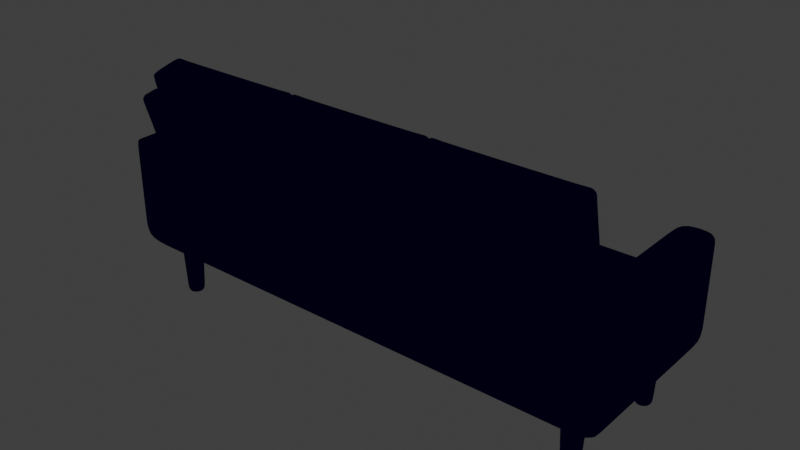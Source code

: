 # Source: prop_chouch1.blend  (saved by Blender 4.2.66; exported with 4.5.12 LTS)
import bpy
from mathutils import Matrix  # noqa: F401  (used for matrix-valued properties, if any)

bpy.ops.wm.read_factory_settings(use_empty=True)
scene = bpy.context.scene
scene.name = 'Scene'

# ---- collections
col_collection = bpy.data.collections.new('Collection'); scene.collection.children.link(col_collection)

# ---- materials (node trees are filled in below, after node groups)
mat_chair_body = bpy.data.materials.new('Chair Body')
mat_border = bpy.data.materials.new('Border')
mat_border.use_backface_culling = True

# ---- material node trees
mat_chair_body.use_nodes = True; mat_chair_body.node_tree.nodes.clear()
_N = mat_chair_body.node_tree.nodes; _L = mat_chair_body.node_tree.links
n0 = _N.new('ShaderNodeBsdfPrincipled'); n0.name = 'Principled BSDF'; n0.location = (10, 300)
n1 = _N.new('ShaderNodeOutputMaterial'); n1.name = 'Material Output'; n1.location = (689, 304)
n2 = _N.new('ShaderNodeShaderToRGB'); n2.name = 'Shader to RGB'; n2.location = (280, 336)
n3 = _N.new('ShaderNodeValToRGB'); n3.name = 'Color Ramp'; n3.location = (430, 389)
n3.color_ramp.interpolation = 'CONSTANT'
while len(n3.color_ramp.elements) > 1: n3.color_ramp.elements.remove(n3.color_ramp.elements[-1])
n3.color_ramp.elements[0].position = 0.0; n3.color_ramp.elements[0].color = (0.0, 0.0, 0.01161, 1.0)
_e = n3.color_ramp.elements.new(0.1534); _e.color = (0.02029, 0.02122, 0.06125, 1.0)
_e = n3.color_ramp.elements.new(0.3614); _e.color = (0.04666, 0.04817, 0.0999, 1.0)
_e = n3.color_ramp.elements.new(0.8955); _e.color = (0.6038, 0.6038, 0.807, 1.0)
_L.new(n0.outputs[0], n2.inputs[0])
_L.new(n2.outputs[0], n3.inputs[0])
_L.new(n3.outputs[0], n1.inputs[0])
n1.is_active_output = True
mat_border.use_nodes = True; mat_border.node_tree.nodes.clear()
_N = mat_border.node_tree.nodes; _L = mat_border.node_tree.links
n0 = _N.new('ShaderNodeOutputMaterial'); n0.name = 'Material Output'; n0.location = (300, 300)
n1 = _N.new('ShaderNodeEmission'); n1.name = 'Emission'; n1.location = (57, 302)
n1.inputs[0].default_value = (0.0, 0.0, 0.005133, 1.0)
_L.new(n1.outputs[0], n0.inputs[0])
n0.is_active_output = True

# ---- world
world_world = bpy.data.worlds.new('World'); scene.world = world_world
world_world.use_nodes = True; world_world.node_tree.nodes.clear()
_N = world_world.node_tree.nodes; _L = world_world.node_tree.links
n0 = _N.new('ShaderNodeOutputWorld'); n0.name = 'World Output'; n0.location = (300, 300)
n1 = _N.new('ShaderNodeBackground'); n1.name = 'Background'; n1.location = (10, 300)
n1.inputs[0].default_value = (0.05088, 0.05088, 0.05088, 1.0)
_L.new(n1.outputs[0], n0.inputs[0])
n0.is_active_output = True
world_world.color = (0.05088, 0.05088, 0.05088)
world_world.sun_shadow_jitter_overblur = 0.0

# ---- meshes
me_cube_001 = bpy.data.meshes.new('Cube.001')
me_cube_001.from_pydata([(-3.0, -1.0, -1.0), (-3.0, -1.0, 1.0), (-3.0, 1.0, -1.0), (-3.0, 1.0, 1.0), (-1.0, -1.0, -1.0), (-1.0, -1.0, 1.0), (-1.0, 1.0, -1.0), (-1.0, 1.0, 1.0), (-1.083, 1.0, -1.0), (-2.917, 1.0, -1.0), (-2.917, 1.0, 1.0), (-1.083, 1.0, 1.0), (-2.917, -1.0, -1.0), (-1.083, -1.0, -1.0), (-1.083, -1.0, 1.0), (-2.917, -1.0, 1.0), (-3.0, 0.868, -1.0), (-3.0, -0.868, -1.0), (-3.0, -0.868, 1.0), (-3.0, 0.868, 1.0), (-1.0, -0.868, -1.0), (-1.0, 0.868, -1.0), (-1.0, 0.868, 1.0), (-1.0, -0.868, 1.0), (-1.083, 0.868, 1.0), (-1.083, -0.868, 1.0), (-2.917, 0.868, 1.0), (-2.917, -0.868, 1.0), (-2.917, 0.868, -1.0), (-2.917, -0.868, -1.0), (-1.083, 0.868, -1.0), (-1.083, -0.868, -1.0), (-3.0, -1.0, 0.0), (-3.0, 1.0, 0.0), (-1.0, 1.0, 0.0), (-1.0, -1.0, 0.0), (-1.083, -1.0, 0.0), (-2.917, -1.0, 0.0), (-2.917, 1.0, 0.0), (-1.083, 1.0, 0.0), (-1.0, 0.868, 0.0), (-1.0, -0.868, 0.0), (-3.0, -0.868, 0.0), (-3.0, 0.868, 0.0), (-1.0, -1.0, -1.0), (-1.0, -1.0, 1.0), (-1.0, 1.0, -1.0), (-1.0, 1.0, 1.0), (1.0, -1.0, -1.0), (1.0, -1.0, 1.0), (1.0, 1.0, -1.0), (1.0, 1.0, 1.0), (0.9175, 1.0, -1.0), (-0.9175, 1.0, -1.0), (-0.9175, 1.0, 1.0), (0.9175, 1.0, 1.0), (-0.9175, -1.0, -1.0), (0.9175, -1.0, -1.0), (0.9175, -1.0, 1.0), (-0.9175, -1.0, 1.0), (-1.0, 0.868, -1.0), (-1.0, -0.868, -1.0), (-1.0, -0.868, 1.0), (-1.0, 0.868, 1.0), (1.0, -0.868, -1.0), (1.0, 0.868, -1.0), (1.0, 0.868, 1.0), (1.0, -0.868, 1.0), (0.9175, 0.868, 1.0), (0.9175, -0.868, 1.0), (-0.9175, 0.868, 1.0), (-0.9175, -0.868, 1.0), (-0.9175, 0.868, -1.0), (-0.9175, -0.868, -1.0), (0.9175, 0.868, -1.0), (0.9175, -0.868, -1.0), (-1.0, -1.0, 0.0), (-1.0, 1.0, 0.0), (1.0, 1.0, 0.0), (1.0, -1.0, 0.0), (0.9175, -1.0, 0.0), (-0.9175, -1.0, 0.0), (-0.9175, 1.0, 0.0), (0.9175, 1.0, 0.0), (1.0, 0.868, 0.0), (1.0, -0.868, 0.0), (-1.0, -0.868, 0.0), (-1.0, 0.868, 0.0), (1.0, -1.0, -1.0), (1.0, -1.0, 1.0), (1.0, 1.0, -1.0), (1.0, 1.0, 1.0), (3.0, -1.0, -1.0), (3.0, -1.0, 1.0), (3.0, 1.0, -1.0), (3.0, 1.0, 1.0), (2.917, 1.0, -1.0), (1.083, 1.0, -1.0), (1.083, 1.0, 1.0), (2.917, 1.0, 1.0), (1.083, -1.0, -1.0), (2.917, -1.0, -1.0), (2.917, -1.0, 1.0), (1.083, -1.0, 1.0), (1.0, 0.868, -1.0), (1.0, -0.868, -1.0), (1.0, -0.868, 1.0), (1.0, 0.868, 1.0), (3.0, -0.868, -1.0), (3.0, 0.868, -1.0), (3.0, 0.868, 1.0), (3.0, -0.868, 1.0), (2.917, 0.868, 1.0), (2.917, -0.868, 1.0), (1.083, 0.868, 1.0), (1.083, -0.868, 1.0), (1.083, 0.868, -1.0), (1.083, -0.868, -1.0), (2.917, 0.868, -1.0), (2.917, -0.868, -1.0), (1.0, -1.0, 0.0), (1.0, 1.0, 0.0), (3.0, 1.0, 0.0), (3.0, -1.0, 0.0), (2.917, -1.0, 0.0), (1.083, -1.0, 0.0), (1.083, 1.0, 0.0), (2.917, 1.0, 0.0), (3.0, 0.868, 0.0), (3.0, -0.868, 0.0), (1.0, -0.868, 0.0), (1.0, 0.868, 0.0)], [], [(43, 19, 3, 33), (39, 11, 7, 34), (41, 23, 5, 35), (37, 15, 1, 32), (31, 20, 4, 13), (27, 18, 1, 15), (23, 25, 14, 5), (25, 27, 15, 14), (17, 29, 12, 0), (29, 31, 13, 12), (35, 5, 14, 36), (36, 14, 15, 37), (33, 3, 10, 38), (38, 10, 11, 39), (9, 8, 30, 28), (28, 30, 31, 29), (2, 9, 28, 16), (16, 28, 29, 17), (11, 10, 26, 24), (24, 26, 27, 25), (7, 11, 24, 22), (22, 24, 25, 23), (10, 3, 19, 26), (26, 19, 18, 27), (8, 6, 21, 30), (30, 21, 20, 31), (34, 7, 22, 40), (40, 22, 23, 41), (32, 1, 18, 42), (42, 18, 19, 43), (17, 42, 43, 16), (0, 32, 42, 17), (21, 40, 41, 20), (6, 34, 40, 21), (9, 38, 39, 8), (2, 33, 38, 9), (13, 36, 37, 12), (4, 35, 36, 13), (12, 37, 32, 0), (20, 41, 35, 4), (8, 39, 34, 6), (16, 43, 33, 2), (87, 63, 47, 77), (83, 55, 51, 78), (85, 67, 49, 79), (81, 59, 45, 76), (75, 64, 48, 57), (71, 62, 45, 59), (67, 69, 58, 49), (69, 71, 59, 58), (61, 73, 56, 44), (73, 75, 57, 56), (79, 49, 58, 80), (80, 58, 59, 81), (77, 47, 54, 82), (82, 54, 55, 83), (53, 52, 74, 72), (72, 74, 75, 73), (46, 53, 72, 60), (60, 72, 73, 61), (55, 54, 70, 68), (68, 70, 71, 69), (51, 55, 68, 66), (66, 68, 69, 67), (54, 47, 63, 70), (70, 63, 62, 71), (52, 50, 65, 74), (74, 65, 64, 75), (78, 51, 66, 84), (84, 66, 67, 85), (76, 45, 62, 86), (86, 62, 63, 87), (61, 86, 87, 60), (44, 76, 86, 61), (65, 84, 85, 64), (50, 78, 84, 65), (53, 82, 83, 52), (46, 77, 82, 53), (57, 80, 81, 56), (48, 79, 80, 57), (56, 81, 76, 44), (64, 85, 79, 48), (52, 83, 78, 50), (60, 87, 77, 46), (131, 107, 91, 121), (127, 99, 95, 122), (129, 111, 93, 123), (125, 103, 89, 120), (119, 108, 92, 101), (115, 106, 89, 103), (111, 113, 102, 93), (113, 115, 103, 102), (105, 117, 100, 88), (117, 119, 101, 100), (123, 93, 102, 124), (124, 102, 103, 125), (121, 91, 98, 126), (126, 98, 99, 127), (97, 96, 118, 116), (116, 118, 119, 117), (90, 97, 116, 104), (104, 116, 117, 105), (99, 98, 114, 112), (112, 114, 115, 113), (95, 99, 112, 110), (110, 112, 113, 111), (98, 91, 107, 114), (114, 107, 106, 115), (96, 94, 109, 118), (118, 109, 108, 119), (122, 95, 110, 128), (128, 110, 111, 129), (120, 89, 106, 130), (130, 106, 107, 131), (105, 130, 131, 104), (88, 120, 130, 105), (109, 128, 129, 108), (94, 122, 128, 109), (97, 126, 127, 96), (90, 121, 126, 97), (101, 124, 125, 100), (92, 123, 124, 101), (100, 125, 120, 88), (108, 129, 123, 92), (96, 127, 122, 94), (104, 131, 121, 90)])
me_cube_001.polygons.foreach_set('use_smooth', [True] * 126)
_uv = me_cube_001.uv_layers.new(name='UVMap')
_uv.uv.foreach_set('vector', [0.5, 0.2335, 0.625, 0.2335, 0.625, 0.25, 0.5, 0.25, 0.5, 0.4897, 0.625, 0.4897, 0.625, 0.5, 0.5, 0.5, 0.5, 0.7335, 0.625, 0.7335, 0.625, 0.75, 0.5, 0.75, 0.5, 0.9897, 0.625, 0.9897, 0.625, 1.0, 0.5, 1.0, 0.3647, 0.7335, 0.375, 0.7335, 0.375, 0.75, 0.3647, 0.75, 0.8647, 0.7335, 0.875, 0.7335, 0.875, 0.75, 0.8647, 0.75, 0.625, 0.7335, 0.6353, 0.7335, 0.6353, 0.75, 0.625, 0.75, 0.6353, 0.7335, 0.8647, 0.7335, 0.8647, 0.75, 0.6353, 0.75, 0.125, 0.7335, 0.1353, 0.7335, 0.1353, 0.75, 0.125, 0.75, 0.1353, 0.7335, 0.3647, 0.7335, 0.3647, 0.75, 0.1353, 0.75, 0.5, 0.75, 0.625, 0.75, 0.625, 0.7603, 0.5, 0.7603, 0.5, 0.7603, 0.625, 0.7603, 0.625, 0.9897, 0.5, 0.9897, 0.5, 0.25, 0.625, 0.25, 0.625, 0.2603, 0.5, 0.2603, 0.5, 0.2603, 0.625, 0.2603, 0.625, 0.4897, 0.5, 0.4897, 0.1353, 0.5, 0.3647, 0.5, 0.3647, 0.5165, 0.1353, 0.5165, 0.1353, 0.5165, 0.3647, 0.5165, 0.3647, 0.7335, 0.1353, 0.7335, 0.125, 0.5, 0.1353, 0.5, 0.1353, 0.5165, 0.125, 0.5165, 0.125, 0.5165, 0.1353, 0.5165, 0.1353, 0.7335, 0.125, 0.7335, 0.6353, 0.5, 0.8647, 0.5, 0.8647, 0.5165, 0.6353, 0.5165, 0.6353, 0.5165, 0.8647, 0.5165, 0.8647, 0.7335, 0.6353, 0.7335, 0.625, 0.5, 0.6353, 0.5, 0.6353, 0.5165, 0.625, 0.5165, 0.625, 0.5165, 0.6353, 0.5165, 0.6353, 0.7335, 0.625, 0.7335, 0.8647, 0.5, 0.875, 0.5, 0.875, 0.5165, 0.8647, 0.5165, 0.8647, 0.5165, 0.875, 0.5165, 0.875, 0.7335, 0.8647, 0.7335, 0.3647, 0.5, 0.375, 0.5, 0.375, 0.5165, 0.3647, 0.5165, 0.3647, 0.5165, 0.375, 0.5165, 0.375, 0.7335, 0.3647, 0.7335, 0.5, 0.5, 0.625, 0.5, 0.625, 0.5165, 0.5, 0.5165, 0.5, 0.5165, 0.625, 0.5165, 0.625, 0.7335, 0.5, 0.7335, 0.5, 0.0, 0.625, 0.0, 0.625, 0.0165, 0.5, 0.0165, 0.5, 0.0165, 0.625, 0.0165, 0.625, 0.2335, 0.5, 0.2335, 0.375, 0.0165, 0.5, 0.0165, 0.5, 0.2335, 0.375, 0.2335, 0.375, 0.0, 0.5, 0.0, 0.5, 0.0165, 0.375, 0.0165, 0.375, 0.5165, 0.5, 0.5165, 0.5, 0.7335, 0.375, 0.7335, 0.375, 0.5, 0.5, 0.5, 0.5, 0.5165, 0.375, 0.5165, 0.375, 0.2603, 0.5, 0.2603, 0.5, 0.4897, 0.375, 0.4897, 0.375, 0.25, 0.5, 0.25, 0.5, 0.2603, 0.375, 0.2603, 0.375, 0.7603, 0.5, 0.7603, 0.5, 0.9897, 0.375, 0.9897, 0.375, 0.75, 0.5, 0.75, 0.5, 0.7603, 0.375, 0.7603, 0.375, 0.9897, 0.5, 0.9897, 0.5, 1.0, 0.375, 1.0, 0.375, 0.7335, 0.5, 0.7335, 0.5, 0.75, 0.375, 0.75, 0.375, 0.4897, 0.5, 0.4897, 0.5, 0.5, 0.375, 0.5, 0.375, 0.2335, 0.5, 0.2335, 0.5, 0.25, 0.375, 0.25, 0.5, 0.2335, 0.625, 0.2335, 0.625, 0.25, 0.5, 0.25, 0.5, 0.4897, 0.625, 0.4897, 0.625, 0.5, 0.5, 0.5, 0.5, 0.7335, 0.625, 0.7335, 0.625, 0.75, 0.5, 0.75, 0.5, 0.9897, 0.625, 0.9897, 0.625, 1.0, 0.5, 1.0, 0.3647, 0.7335, 0.375, 0.7335, 0.375, 0.75, 0.3647, 0.75, 0.8647, 0.7335, 0.875, 0.7335, 0.875, 0.75, 0.8647, 0.75, 0.625, 0.7335, 0.6353, 0.7335, 0.6353, 0.75, 0.625, 0.75, 0.6353, 0.7335, 0.8647, 0.7335, 0.8647, 0.75, 0.6353, 0.75, 0.125, 0.7335, 0.1353, 0.7335, 0.1353, 0.75, 0.125, 0.75, 0.1353, 0.7335, 0.3647, 0.7335, 0.3647, 0.75, 0.1353, 0.75, 0.5, 0.75, 0.625, 0.75, 0.625, 0.7603, 0.5, 0.7603, 0.5, 0.7603, 0.625, 0.7603, 0.625, 0.9897, 0.5, 0.9897, 0.5, 0.25, 0.625, 0.25, 0.625, 0.2603, 0.5, 0.2603, 0.5, 0.2603, 0.625, 0.2603, 0.625, 0.4897, 0.5, 0.4897, 0.1353, 0.5, 0.3647, 0.5, 0.3647, 0.5165, 0.1353, 0.5165, 0.1353, 0.5165, 0.3647, 0.5165, 0.3647, 0.7335, 0.1353, 0.7335, 0.125, 0.5, 0.1353, 0.5, 0.1353, 0.5165, 0.125, 0.5165, 0.125, 0.5165, 0.1353, 0.5165, 0.1353, 0.7335, 0.125, 0.7335, 0.6353, 0.5, 0.8647, 0.5, 0.8647, 0.5165, 0.6353, 0.5165, 0.6353, 0.5165, 0.8647, 0.5165, 0.8647, 0.7335, 0.6353, 0.7335, 0.625, 0.5, 0.6353, 0.5, 0.6353, 0.5165, 0.625, 0.5165, 0.625, 0.5165, 0.6353, 0.5165, 0.6353, 0.7335, 0.625, 0.7335, 0.8647, 0.5, 0.875, 0.5, 0.875, 0.5165, 0.8647, 0.5165, 0.8647, 0.5165, 0.875, 0.5165, 0.875, 0.7335, 0.8647, 0.7335, 0.3647, 0.5, 0.375, 0.5, 0.375, 0.5165, 0.3647, 0.5165, 0.3647, 0.5165, 0.375, 0.5165, 0.375, 0.7335, 0.3647, 0.7335, 0.5, 0.5, 0.625, 0.5, 0.625, 0.5165, 0.5, 0.5165, 0.5, 0.5165, 0.625, 0.5165, 0.625, 0.7335, 0.5, 0.7335, 0.5, 0.0, 0.625, 0.0, 0.625, 0.0165, 0.5, 0.0165, 0.5, 0.0165, 0.625, 0.0165, 0.625, 0.2335, 0.5, 0.2335, 0.375, 0.0165, 0.5, 0.0165, 0.5, 0.2335, 0.375, 0.2335, 0.375, 0.0, 0.5, 0.0, 0.5, 0.0165, 0.375, 0.0165, 0.375, 0.5165, 0.5, 0.5165, 0.5, 0.7335, 0.375, 0.7335, 0.375, 0.5, 0.5, 0.5, 0.5, 0.5165, 0.375, 0.5165, 0.375, 0.2603, 0.5, 0.2603, 0.5, 0.4897, 0.375, 0.4897, 0.375, 0.25, 0.5, 0.25, 0.5, 0.2603, 0.375, 0.2603, 0.375, 0.7603, 0.5, 0.7603, 0.5, 0.9897, 0.375, 0.9897, 0.375, 0.75, 0.5, 0.75, 0.5, 0.7603, 0.375, 0.7603, 0.375, 0.9897, 0.5, 0.9897, 0.5, 1.0, 0.375, 1.0, 0.375, 0.7335, 0.5, 0.7335, 0.5, 0.75, 0.375, 0.75, 0.375, 0.4897, 0.5, 0.4897, 0.5, 0.5, 0.375, 0.5, 0.375, 0.2335, 0.5, 0.2335, 0.5, 0.25, 0.375, 0.25, 0.5, 0.2335, 0.625, 0.2335, 0.625, 0.25, 0.5, 0.25, 0.5, 0.4897, 0.625, 0.4897, 0.625, 0.5, 0.5, 0.5, 0.5, 0.7335, 0.625, 0.7335, 0.625, 0.75, 0.5, 0.75, 0.5, 0.9897, 0.625, 0.9897, 0.625, 1.0, 0.5, 1.0, 0.3647, 0.7335, 0.375, 0.7335, 0.375, 0.75, 0.3647, 0.75, 0.8647, 0.7335, 0.875, 0.7335, 0.875, 0.75, 0.8647, 0.75, 0.625, 0.7335, 0.6353, 0.7335, 0.6353, 0.75, 0.625, 0.75, 0.6353, 0.7335, 0.8647, 0.7335, 0.8647, 0.75, 0.6353, 0.75, 0.125, 0.7335, 0.1353, 0.7335, 0.1353, 0.75, 0.125, 0.75, 0.1353, 0.7335, 0.3647, 0.7335, 0.3647, 0.75, 0.1353, 0.75, 0.5, 0.75, 0.625, 0.75, 0.625, 0.7603, 0.5, 0.7603, 0.5, 0.7603, 0.625, 0.7603, 0.625, 0.9897, 0.5, 0.9897, 0.5, 0.25, 0.625, 0.25, 0.625, 0.2603, 0.5, 0.2603, 0.5, 0.2603, 0.625, 0.2603, 0.625, 0.4897, 0.5, 0.4897, 0.1353, 0.5, 0.3647, 0.5, 0.3647, 0.5165, 0.1353, 0.5165, 0.1353, 0.5165, 0.3647, 0.5165, 0.3647, 0.7335, 0.1353, 0.7335, 0.125, 0.5, 0.1353, 0.5, 0.1353, 0.5165, 0.125, 0.5165, 0.125, 0.5165, 0.1353, 0.5165, 0.1353, 0.7335, 0.125, 0.7335, 0.6353, 0.5, 0.8647, 0.5, 0.8647, 0.5165, 0.6353, 0.5165, 0.6353, 0.5165, 0.8647, 0.5165, 0.8647, 0.7335, 0.6353, 0.7335, 0.625, 0.5, 0.6353, 0.5, 0.6353, 0.5165, 0.625, 0.5165, 0.625, 0.5165, 0.6353, 0.5165, 0.6353, 0.7335, 0.625, 0.7335, 0.8647, 0.5, 0.875, 0.5, 0.875, 0.5165, 0.8647, 0.5165, 0.8647, 0.5165, 0.875, 0.5165, 0.875, 0.7335, 0.8647, 0.7335, 0.3647, 0.5, 0.375, 0.5, 0.375, 0.5165, 0.3647, 0.5165, 0.3647, 0.5165, 0.375, 0.5165, 0.375, 0.7335, 0.3647, 0.7335, 0.5, 0.5, 0.625, 0.5, 0.625, 0.5165, 0.5, 0.5165, 0.5, 0.5165, 0.625, 0.5165, 0.625, 0.7335, 0.5, 0.7335, 0.5, 0.0, 0.625, 0.0, 0.625, 0.0165, 0.5, 0.0165, 0.5, 0.0165, 0.625, 0.0165, 0.625, 0.2335, 0.5, 0.2335, 0.375, 0.0165, 0.5, 0.0165, 0.5, 0.2335, 0.375, 0.2335, 0.375, 0.0, 0.5, 0.0, 0.5, 0.0165, 0.375, 0.0165, 0.375, 0.5165, 0.5, 0.5165, 0.5, 0.7335, 0.375, 0.7335, 0.375, 0.5, 0.5, 0.5, 0.5, 0.5165, 0.375, 0.5165, 0.375, 0.2603, 0.5, 0.2603, 0.5, 0.4897, 0.375, 0.4897, 0.375, 0.25, 0.5, 0.25, 0.5, 0.2603, 0.375, 0.2603, 0.375, 0.7603, 0.5, 0.7603, 0.5, 0.9897, 0.375, 0.9897, 0.375, 0.75, 0.5, 0.75, 0.5, 0.7603, 0.375, 0.7603, 0.375, 0.9897, 0.5, 0.9897, 0.5, 1.0, 0.375, 1.0, 0.375, 0.7335, 0.5, 0.7335, 0.5, 0.75, 0.375, 0.75, 0.375, 0.4897, 0.5, 0.4897, 0.5, 0.5, 0.375, 0.5, 0.375, 0.2335, 0.5, 0.2335, 0.5, 0.25, 0.375, 0.25])
me_cube_001.materials.append(mat_chair_body)
me_cube_001.materials.append(mat_border)
me_cube_001.update()
me_cube_003 = bpy.data.meshes.new('Cube.003')
me_cube_003.from_pydata([(-2.49, -0.5363, -4.953), (-2.49, -0.5363, -2.953), (-2.49, 1.464, -4.953), (-2.49, 1.464, -2.953), (-2.192, 1.464, -4.953), (-2.192, -0.5363, -2.953), (-2.192, 1.464, -2.953), (-2.192, -0.5363, -4.953), (-2.49, -0.3015, -4.953), (-2.49, -0.3015, -2.953), (-2.192, -0.3015, -4.953), (-2.192, -0.3015, -2.953), (-2.49, -0.3015, 2.762), (-2.49, 1.464, 2.762), (-2.192, -0.5363, 2.762), (-2.49, -0.5363, 2.762), (-2.192, 1.464, 2.762), (-2.192, -0.3015, 2.762), (-2.49, -0.2519, -2.953), (-2.49, -0.2519, -4.953), (-2.192, -0.2519, -4.953), (-2.192, -0.2519, -2.953), (-2.49, -0.2519, 2.762), (-2.192, -0.2519, 2.762), (-1.548, 1.464, -2.953), (-1.548, -0.5363, -4.953), (-1.548, 1.464, -4.953), (-1.548, -0.5363, -2.953), (-1.548, -0.3015, -2.953), (-1.548, -0.3015, -4.953), (-1.567, -0.5363, 2.762), (-1.548, -0.3015, 2.762), (-1.548, -0.2519, -4.953), (-1.548, -0.2519, -2.953), (-2.192, -0.3015, 2.448), (-2.49, -0.3015, 2.448), (-2.49, 1.464, 2.448), (-2.192, -0.5363, 2.448), (-2.49, -0.5363, 2.448), (-2.192, 1.464, 2.448), (-2.192, -0.2519, 2.448), (-2.49, -0.2519, 2.448), (-1.548, -0.3015, 2.448), (-1.567, -0.5363, 2.448), (-2.49, 1.284, -2.953), (-2.49, 1.284, 2.762), (-2.49, 1.284, -4.953), (-2.192, 1.284, -4.953), (-2.192, 1.284, -2.953), (-2.192, 1.284, 2.762), (-1.548, 1.284, -2.953), (-1.548, 1.284, -4.953), (-2.49, 1.284, 2.448), (-2.192, 1.284, 2.448), (-2.49, 1.464, -2.748), (-2.192, -0.5363, -2.748), (-2.49, -0.5363, -2.748), (-2.192, -0.3015, -2.748), (-2.49, -0.3015, -2.748), (-2.192, 1.464, -2.748), (-2.192, -0.2519, -2.748), (-2.49, -0.2519, -2.748), (-1.548, -0.3015, -2.748), (-1.548, -0.5363, -2.748), (-2.192, 1.284, -2.748), (-2.49, 1.284, -2.748), (-1.576, -0.7345, 7.049), (-2.217, -0.6778, 6.81), (-2.2, -0.4504, 7.162), (-1.56, -0.5071, 7.402), (-1.567, -0.706, 6.311), (-2.19, -0.4219, 6.424), (-1.548, -0.4786, 6.663), (-2.207, -0.6493, 6.071), (-2.49, -0.3637, -4.953), (-2.49, -0.4741, -4.953), (-2.192, -0.3637, -4.953), (-2.192, -0.4741, -4.953), (-2.49, -0.4741, -2.953), (-2.49, -0.3637, -2.953), (-2.192, -0.3637, 2.762), (-2.192, -0.4741, 2.762), (-2.49, -0.4741, 2.762), (-2.49, -0.3637, 2.762), (-1.548, -0.3637, -4.953), (-1.548, -0.4741, -4.953), (-2.49, -0.4741, 2.448), (-2.49, -0.3637, 2.448), (-2.49, -0.4741, -2.748), (-2.49, -0.3637, -2.748), (-2.204, -0.5107, 7.069), (-2.212, -0.6175, 6.903), (-1.564, -0.5674, 7.308), (-1.572, -0.6742, 7.143), (-2.202, -0.589, 6.165), (-2.195, -0.4822, 6.33), (-1.567, -0.5867, 3.22), (-1.548, -0.3593, 3.572), (-2.15, -0.3026, 3.332), (-2.167, -0.53, 2.98), (-2.155, -0.3629, 3.239), (-2.162, -0.4697, 3.073), (2.49, -0.5363, -4.953), (2.49, -0.5363, -2.953), (2.49, 1.464, -4.953), (2.49, 1.464, -2.953), (2.192, 1.464, -4.953), (2.192, -0.5363, -2.953), (2.192, 1.464, -2.953), (2.192, -0.5363, -4.953), (2.49, -0.3015, -4.953), (2.49, -0.3015, -2.953), (2.192, -0.3015, -4.953), (2.192, -0.3015, -2.953), (2.49, -0.3015, 2.762), (2.49, 1.464, 2.762), (2.192, -0.5363, 2.762), (2.49, -0.5363, 2.762), (2.192, 1.464, 2.762), (2.192, -0.3015, 2.762), (2.49, -0.2519, -2.953), (2.49, -0.2519, -4.953), (2.192, -0.2519, -4.953), (2.192, -0.2519, -2.953), (2.49, -0.2519, 2.762), (2.192, -0.2519, 2.762), (1.548, 1.464, -2.953), (1.548, -0.5363, -4.953), (1.548, 1.464, -4.953), (1.548, -0.5363, -2.953), (1.548, -0.3015, -2.953), (1.548, -0.3015, -4.953), (1.567, -0.5363, 2.762), (1.548, -0.3015, 2.762), (1.548, -0.2519, -4.953), (1.548, -0.2519, -2.953), (2.192, -0.3015, 2.448), (2.49, -0.3015, 2.448), (2.49, 1.464, 2.448), (2.192, -0.5363, 2.448), (2.49, -0.5363, 2.448), (2.192, 1.464, 2.448), (2.192, -0.2519, 2.448), (2.49, -0.2519, 2.448), (1.548, -0.3015, 2.448), (1.567, -0.5363, 2.448), (2.49, 1.284, -2.953), (2.49, 1.284, 2.762), (2.49, 1.284, -4.953), (2.192, 1.284, -4.953), (2.192, 1.284, -2.953), (2.192, 1.284, 2.762), (1.548, 1.284, -2.953), (1.548, 1.284, -4.953), (2.49, 1.284, 2.448), (2.192, 1.284, 2.448), (2.49, 1.464, -2.748), (2.192, -0.5363, -2.748), (2.49, -0.5363, -2.748), (2.192, -0.3015, -2.748), (2.49, -0.3015, -2.748), (2.192, 1.464, -2.748), (2.192, -0.2519, -2.748), (2.49, -0.2519, -2.748), (1.548, -0.3015, -2.748), (1.548, -0.5363, -2.748), (2.192, 1.284, -2.748), (2.49, 1.284, -2.748), (1.576, -0.7345, 7.049), (2.217, -0.6778, 6.81), (2.2, -0.4504, 7.162), (1.56, -0.5071, 7.402), (1.567, -0.706, 6.311), (2.19, -0.4219, 6.424), (1.548, -0.4786, 6.663), (2.207, -0.6493, 6.071), (2.49, -0.3637, -4.953), (2.49, -0.4741, -4.953), (2.192, -0.3637, -4.953), (2.192, -0.4741, -4.953), (2.49, -0.4741, -2.953), (2.49, -0.3637, -2.953), (2.192, -0.3637, 2.762), (2.192, -0.4741, 2.762), (2.49, -0.4741, 2.762), (2.49, -0.3637, 2.762), (1.548, -0.3637, -4.953), (1.548, -0.4741, -4.953), (2.49, -0.4741, 2.448), (2.49, -0.3637, 2.448), (2.49, -0.4741, -2.748), (2.49, -0.3637, -2.748), (2.204, -0.5107, 7.069), (2.212, -0.6175, 6.903), (1.564, -0.5674, 7.308), (1.572, -0.6742, 7.143), (2.202, -0.589, 6.165), (2.195, -0.4822, 6.33), (1.567, -0.5867, 3.22), (1.548, -0.3593, 3.572), (2.15, -0.3026, 3.332), (2.167, -0.53, 2.98), (2.155, -0.3629, 3.239), (2.162, -0.4697, 3.073)], [], [(46, 44, 3, 2), (7, 5, 1, 0), (2, 3, 6, 4), (75, 77, 7, 0), (41, 35, 12, 22), (25, 27, 5, 7), (33, 21, 11, 28), (19, 20, 10, 8), (42, 34, 17, 31), (74, 79, 9, 8), (81, 82, 15, 14), (23, 22, 12, 17), (38, 37, 14, 15), (53, 39, 16, 49), (39, 36, 13, 16), (86, 38, 15, 82), (34, 40, 23, 17), (49, 45, 22, 23), (46, 47, 20, 19), (50, 48, 21, 33), (52, 41, 22, 45), (8, 9, 18, 19), (47, 51, 32, 20), (20, 32, 29, 10), (4, 6, 24, 26), (77, 85, 25, 7), (37, 43, 30, 14), (55, 63, 43, 37), (65, 61, 41, 52), (57, 60, 40, 34), (88, 56, 38, 86), (59, 54, 36, 39), (64, 59, 39, 53), (56, 55, 37, 38), (62, 57, 34, 42), (61, 58, 35, 41), (60, 64, 53, 40), (54, 65, 52, 36), (4, 26, 51, 47), (36, 52, 45, 13), (24, 6, 48, 50), (2, 4, 47, 46), (16, 13, 45, 49), (40, 53, 49, 23), (19, 18, 44, 46), (3, 44, 65, 54), (21, 48, 64, 60), (18, 9, 58, 61), (28, 11, 57, 62), (1, 5, 55, 56), (48, 6, 59, 64), (6, 3, 54, 59), (78, 1, 56, 88), (11, 21, 60, 57), (44, 18, 61, 65), (5, 27, 63, 55), (93, 91, 67, 66), (72, 71, 68, 69), (94, 73, 67, 91), (73, 70, 66, 67), (99, 96, 70, 73), (101, 99, 73, 94), (97, 98, 71, 72), (98, 100, 95, 71), (100, 101, 94, 95), (71, 95, 90, 68), (95, 94, 91, 90), (69, 68, 90, 92), (92, 90, 91, 93), (9, 79, 89, 58), (79, 78, 88, 89), (58, 89, 87, 35), (89, 88, 86, 87), (10, 29, 84, 76), (76, 84, 85, 77), (35, 87, 83, 12), (87, 86, 82, 83), (17, 12, 83, 80), (80, 83, 82, 81), (0, 1, 78, 75), (75, 78, 79, 74), (8, 10, 76, 74), (74, 76, 77, 75), (80, 81, 101, 100), (17, 80, 100, 98), (31, 17, 98, 97), (81, 14, 99, 101), (14, 30, 96, 99), (148, 104, 105, 146), (109, 102, 103, 107), (104, 106, 108, 105), (177, 102, 109, 179), (143, 124, 114, 137), (127, 109, 107, 129), (135, 130, 113, 123), (121, 110, 112, 122), (144, 133, 119, 136), (176, 110, 111, 181), (183, 116, 117, 184), (125, 119, 114, 124), (140, 117, 116, 139), (155, 151, 118, 141), (141, 118, 115, 138), (188, 184, 117, 140), (136, 119, 125, 142), (151, 125, 124, 147), (148, 121, 122, 149), (152, 135, 123, 150), (154, 147, 124, 143), (110, 121, 120, 111), (149, 122, 134, 153), (122, 112, 131, 134), (106, 128, 126, 108), (179, 109, 127, 187), (139, 116, 132, 145), (157, 139, 145, 165), (167, 154, 143, 163), (159, 136, 142, 162), (190, 188, 140, 158), (161, 141, 138, 156), (166, 155, 141, 161), (158, 140, 139, 157), (164, 144, 136, 159), (163, 143, 137, 160), (162, 142, 155, 166), (156, 138, 154, 167), (106, 149, 153, 128), (138, 115, 147, 154), (126, 152, 150, 108), (104, 148, 149, 106), (118, 151, 147, 115), (142, 125, 151, 155), (121, 148, 146, 120), (105, 156, 167, 146), (123, 162, 166, 150), (120, 163, 160, 111), (130, 164, 159, 113), (103, 158, 157, 107), (150, 166, 161, 108), (108, 161, 156, 105), (180, 190, 158, 103), (113, 159, 162, 123), (146, 167, 163, 120), (107, 157, 165, 129), (195, 168, 169, 193), (174, 171, 170, 173), (196, 193, 169, 175), (175, 169, 168, 172), (201, 175, 172, 198), (203, 196, 175, 201), (199, 174, 173, 200), (200, 173, 197, 202), (202, 197, 196, 203), (173, 170, 192, 197), (197, 192, 193, 196), (171, 194, 192, 170), (194, 195, 193, 192), (111, 160, 191, 181), (181, 191, 190, 180), (160, 137, 189, 191), (191, 189, 188, 190), (112, 178, 186, 131), (178, 179, 187, 186), (137, 114, 185, 189), (189, 185, 184, 188), (119, 182, 185, 114), (182, 183, 184, 185), (102, 177, 180, 103), (177, 176, 181, 180), (110, 176, 178, 112), (176, 177, 179, 178), (182, 202, 203, 183), (119, 200, 202, 182), (133, 199, 200, 119), (183, 203, 201, 116), (116, 201, 198, 132), (152, 126, 24, 50), (126, 128, 26, 24), (128, 153, 51, 26), (153, 134, 32, 51), (134, 131, 29, 32), (131, 186, 84, 29), (186, 187, 85, 84), (187, 127, 25, 85), (127, 129, 27, 25), (129, 165, 63, 27), (165, 145, 43, 63), (145, 132, 30, 43), (132, 198, 96, 30), (198, 172, 70, 96), (172, 168, 66, 70), (168, 195, 93, 66), (195, 194, 92, 93), (194, 171, 69, 92), (171, 174, 72, 69), (174, 199, 97, 72), (199, 133, 31, 97), (133, 144, 42, 31), (144, 164, 62, 42), (164, 130, 28, 62), (130, 135, 33, 28), (135, 152, 50, 33)])
me_cube_003.polygons.foreach_set('use_smooth', [True] * 202)
_uv = me_cube_003.uv_layers.new(name='UVMap')
_uv.uv.foreach_set('vector', [0.375, 0.2275, 0.625, 0.2275, 0.625, 0.25, 0.375, 0.25, 0.375, 0.9628, 0.625, 0.9628, 0.625, 1.0, 0.375, 1.0, 0.375, 0.25, 0.625, 0.25, 0.625, 0.2872, 0.375, 0.2872, 0.125, 0.7422, 0.1622, 0.7422, 0.1622, 0.75, 0.125, 0.75, 0.625, 0.03555, 0.625, 0.02936, 0.625, 0.02936, 0.625, 0.03555, 0.375, 0.8823, 0.625, 0.8823, 0.625, 0.9628, 0.375, 0.9628, 0.7573, 0.7144, 0.8378, 0.7144, 0.8378, 0.7206, 0.7573, 0.7206, 0.125, 0.7144, 0.1622, 0.7144, 0.1622, 0.7206, 0.125, 0.7206, 0.7573, 0.7206, 0.8378, 0.7206, 0.8378, 0.7206, 0.7573, 0.7206, 0.375, 0.02157, 0.625, 0.02157, 0.625, 0.02936, 0.375, 0.02936, 0.8378, 0.7422, 0.875, 0.7422, 0.875, 0.75, 0.8378, 0.75, 0.8378, 0.7144, 0.875, 0.7144, 0.875, 0.7206, 0.8378, 0.7206, 0.625, 1.0, 0.625, 0.9628, 0.625, 0.9628, 0.625, 1.0, 0.8378, 0.5225, 0.8378, 0.5, 0.8378, 0.5, 0.8378, 0.5225, 0.625, 0.2872, 0.625, 0.25, 0.625, 0.25, 0.625, 0.2872, 0.625, 0.007781, 0.625, 0.0, 0.625, 0.0, 0.625, 0.007781, 0.8378, 0.7206, 0.8378, 0.7144, 0.8378, 0.7144, 0.8378, 0.7206, 0.8378, 0.5225, 0.875, 0.5225, 0.875, 0.7144, 0.8378, 0.7144, 0.125, 0.5225, 0.1622, 0.5225, 0.1622, 0.7144, 0.125, 0.7144, 0.7573, 0.5225, 0.8378, 0.5225, 0.8378, 0.7144, 0.7573, 0.7144, 0.625, 0.2275, 0.625, 0.03555, 0.625, 0.03555, 0.625, 0.2275, 0.375, 0.02936, 0.625, 0.02936, 0.625, 0.03555, 0.375, 0.03555, 0.1622, 0.5225, 0.2427, 0.5225, 0.2427, 0.7144, 0.1622, 0.7144, 0.1622, 0.7144, 0.2427, 0.7144, 0.2427, 0.7206, 0.1622, 0.7206, 0.375, 0.2872, 0.625, 0.2872, 0.625, 0.3677, 0.375, 0.3677, 0.1622, 0.7422, 0.2427, 0.7422, 0.2427, 0.75, 0.1622, 0.75, 0.625, 0.9628, 0.625, 0.8823, 0.625, 0.8823, 0.625, 0.9628, 0.625, 0.9628, 0.625, 0.8823, 0.625, 0.8823, 0.625, 0.9628, 0.625, 0.2275, 0.625, 0.03555, 0.625, 0.03555, 0.625, 0.2275, 0.8378, 0.7206, 0.8378, 0.7144, 0.8378, 0.7144, 0.8378, 0.7206, 0.625, 0.007781, 0.625, 0.0, 0.625, 0.0, 0.625, 0.007781, 0.625, 0.2872, 0.625, 0.25, 0.625, 0.25, 0.625, 0.2872, 0.8378, 0.5225, 0.8378, 0.5, 0.8378, 0.5, 0.8378, 0.5225, 0.625, 1.0, 0.625, 0.9628, 0.625, 0.9628, 0.625, 1.0, 0.7573, 0.7206, 0.8378, 0.7206, 0.8378, 0.7206, 0.7573, 0.7206, 0.625, 0.03555, 0.625, 0.02936, 0.625, 0.02936, 0.625, 0.03555, 0.8378, 0.7144, 0.8378, 0.5225, 0.8378, 0.5225, 0.8378, 0.7144, 0.625, 0.25, 0.625, 0.2275, 0.625, 0.2275, 0.625, 0.25, 0.1622, 0.5, 0.2427, 0.5, 0.2427, 0.5225, 0.1622, 0.5225, 0.625, 0.25, 0.625, 0.2275, 0.625, 0.2275, 0.625, 0.25, 0.7573, 0.5, 0.8378, 0.5, 0.8378, 0.5225, 0.7573, 0.5225, 0.125, 0.5, 0.1622, 0.5, 0.1622, 0.5225, 0.125, 0.5225, 0.8378, 0.5, 0.875, 0.5, 0.875, 0.5225, 0.8378, 0.5225, 0.8378, 0.7144, 0.8378, 0.5225, 0.8378, 0.5225, 0.8378, 0.7144, 0.375, 0.03555, 0.625, 0.03555, 0.625, 0.2275, 0.375, 0.2275, 0.625, 0.25, 0.625, 0.2275, 0.625, 0.2275, 0.625, 0.25, 0.8378, 0.7144, 0.8378, 0.5225, 0.8378, 0.5225, 0.8378, 0.7144, 0.625, 0.03555, 0.625, 0.02936, 0.625, 0.02936, 0.625, 0.03555, 0.7573, 0.7206, 0.8378, 0.7206, 0.8378, 0.7206, 0.7573, 0.7206, 0.625, 1.0, 0.625, 0.9628, 0.625, 0.9628, 0.625, 1.0, 0.8378, 0.5225, 0.8378, 0.5, 0.8378, 0.5, 0.8378, 0.5225, 0.625, 0.2872, 0.625, 0.25, 0.625, 0.25, 0.625, 0.2872, 0.625, 0.007781, 0.625, 0.0, 0.625, 0.0, 0.625, 0.007781, 0.8378, 0.7206, 0.8378, 0.7144, 0.8378, 0.7144, 0.8378, 0.7206, 0.625, 0.2275, 0.625, 0.03555, 0.625, 0.03555, 0.625, 0.2275, 0.625, 0.9628, 0.625, 0.8823, 0.625, 0.8823, 0.625, 0.9628, 0.7573, 0.7422, 0.8378, 0.7422, 0.8378, 0.75, 0.7573, 0.75, 0.7573, 0.7206, 0.8378, 0.7206, 0.8378, 0.7206, 0.7573, 0.7206, 0.8378, 0.7422, 0.8378, 0.75, 0.8378, 0.75, 0.8378, 0.7422, 0.625, 0.9628, 0.625, 0.8823, 0.625, 0.8823, 0.625, 0.9628, 0.625, 0.9628, 0.625, 0.8823, 0.625, 0.8823, 0.625, 0.9628, 0.8378, 0.7422, 0.8378, 0.75, 0.8378, 0.75, 0.8378, 0.7422, 0.7573, 0.7206, 0.8378, 0.7206, 0.8378, 0.7206, 0.7573, 0.7206, 0.8378, 0.7206, 0.8378, 0.7284, 0.8378, 0.7284, 0.8378, 0.7206, 0.8378, 0.7284, 0.8378, 0.7422, 0.8378, 0.7422, 0.8378, 0.7284, 0.8378, 0.7206, 0.8378, 0.7284, 0.8378, 0.7284, 0.8378, 0.7206, 0.8378, 0.7284, 0.8378, 0.7422, 0.8378, 0.7422, 0.8378, 0.7284, 0.7573, 0.7206, 0.8378, 0.7206, 0.8378, 0.7284, 0.7573, 0.7284, 0.7573, 0.7284, 0.8378, 0.7284, 0.8378, 0.7422, 0.7573, 0.7422, 0.625, 0.02936, 0.625, 0.02157, 0.625, 0.02157, 0.625, 0.02936, 0.625, 0.02157, 0.625, 0.007781, 0.625, 0.007781, 0.625, 0.02157, 0.625, 0.02936, 0.625, 0.02157, 0.625, 0.02157, 0.625, 0.02936, 0.625, 0.02157, 0.625, 0.007781, 0.625, 0.007781, 0.625, 0.02157, 0.1622, 0.7206, 0.2427, 0.7206, 0.2427, 0.7284, 0.1622, 0.7284, 0.1622, 0.7284, 0.2427, 0.7284, 0.2427, 0.7422, 0.1622, 0.7422, 0.625, 0.02936, 0.625, 0.02157, 0.625, 0.02157, 0.625, 0.02936, 0.625, 0.02157, 0.625, 0.007781, 0.625, 0.007781, 0.625, 0.02157, 0.8378, 0.7206, 0.875, 0.7206, 0.875, 0.7284, 0.8378, 0.7284, 0.8378, 0.7284, 0.875, 0.7284, 0.875, 0.7422, 0.8378, 0.7422, 0.375, 0.0, 0.625, 0.0, 0.625, 0.007781, 0.375, 0.007781, 0.375, 0.007781, 0.625, 0.007781, 0.625, 0.02157, 0.375, 0.02157, 0.125, 0.7206, 0.1622, 0.7206, 0.1622, 0.7284, 0.125, 0.7284, 0.125, 0.7284, 0.1622, 0.7284, 0.1622, 0.7422, 0.125, 0.7422, 0.8378, 0.7284, 0.8378, 0.7422, 0.8378, 0.7422, 0.8378, 0.7284, 0.8378, 0.7206, 0.8378, 0.7284, 0.8378, 0.7284, 0.8378, 0.7206, 0.7573, 0.7206, 0.8378, 0.7206, 0.8378, 0.7206, 0.7573, 0.7206, 0.8378, 0.7422, 0.8378, 0.75, 0.8378, 0.75, 0.8378, 0.7422, 0.625, 0.9628, 0.625, 0.8823, 0.625, 0.8823, 0.625, 0.9628, 0.375, 0.2275, 0.375, 0.25, 0.625, 0.25, 0.625, 0.2275, 0.375, 0.9628, 0.375, 1.0, 0.625, 1.0, 0.625, 0.9628, 0.375, 0.25, 0.375, 0.2872, 0.625, 0.2872, 0.625, 0.25, 0.125, 0.7422, 0.125, 0.75, 0.1622, 0.75, 0.1622, 0.7422, 0.625, 0.03555, 0.625, 0.03555, 0.625, 0.02936, 0.625, 0.02936, 0.375, 0.8823, 0.375, 0.9628, 0.625, 0.9628, 0.625, 0.8823, 0.7573, 0.7144, 0.7573, 0.7206, 0.8378, 0.7206, 0.8378, 0.7144, 0.125, 0.7144, 0.125, 0.7206, 0.1622, 0.7206, 0.1622, 0.7144, 0.7573, 0.7206, 0.7573, 0.7206, 0.8378, 0.7206, 0.8378, 0.7206, 0.375, 0.02157, 0.375, 0.02936, 0.625, 0.02936, 0.625, 0.02157, 0.8378, 0.7422, 0.8378, 0.75, 0.875, 0.75, 0.875, 0.7422, 0.8378, 0.7144, 0.8378, 0.7206, 0.875, 0.7206, 0.875, 0.7144, 0.625, 1.0, 0.625, 1.0, 0.625, 0.9628, 0.625, 0.9628, 0.8378, 0.5225, 0.8378, 0.5225, 0.8378, 0.5, 0.8378, 0.5, 0.625, 0.2872, 0.625, 0.2872, 0.625, 0.25, 0.625, 0.25, 0.625, 0.007781, 0.625, 0.007781, 0.625, 0.0, 0.625, 0.0, 0.8378, 0.7206, 0.8378, 0.7206, 0.8378, 0.7144, 0.8378, 0.7144, 0.8378, 0.5225, 0.8378, 0.7144, 0.875, 0.7144, 0.875, 0.5225, 0.125, 0.5225, 0.125, 0.7144, 0.1622, 0.7144, 0.1622, 0.5225, 0.7573, 0.5225, 0.7573, 0.7144, 0.8378, 0.7144, 0.8378, 0.5225, 0.625, 0.2275, 0.625, 0.2275, 0.625, 0.03555, 0.625, 0.03555, 0.375, 0.02936, 0.375, 0.03555, 0.625, 0.03555, 0.625, 0.02936, 0.1622, 0.5225, 0.1622, 0.7144, 0.2427, 0.7144, 0.2427, 0.5225, 0.1622, 0.7144, 0.1622, 0.7206, 0.2427, 0.7206, 0.2427, 0.7144, 0.375, 0.2872, 0.375, 0.3677, 0.625, 0.3677, 0.625, 0.2872, 0.1622, 0.7422, 0.1622, 0.75, 0.2427, 0.75, 0.2427, 0.7422, 0.625, 0.9628, 0.625, 0.9628, 0.625, 0.8823, 0.625, 0.8823, 0.625, 0.9628, 0.625, 0.9628, 0.625, 0.8823, 0.625, 0.8823, 0.625, 0.2275, 0.625, 0.2275, 0.625, 0.03555, 0.625, 0.03555, 0.8378, 0.7206, 0.8378, 0.7206, 0.8378, 0.7144, 0.8378, 0.7144, 0.625, 0.007781, 0.625, 0.007781, 0.625, 0.0, 0.625, 0.0, 0.625, 0.2872, 0.625, 0.2872, 0.625, 0.25, 0.625, 0.25, 0.8378, 0.5225, 0.8378, 0.5225, 0.8378, 0.5, 0.8378, 0.5, 0.625, 1.0, 0.625, 1.0, 0.625, 0.9628, 0.625, 0.9628, 0.7573, 0.7206, 0.7573, 0.7206, 0.8378, 0.7206, 0.8378, 0.7206, 0.625, 0.03555, 0.625, 0.03555, 0.625, 0.02936, 0.625, 0.02936, 0.8378, 0.7144, 0.8378, 0.7144, 0.8378, 0.5225, 0.8378, 0.5225, 0.625, 0.25, 0.625, 0.25, 0.625, 0.2275, 0.625, 0.2275, 0.1622, 0.5, 0.1622, 0.5225, 0.2427, 0.5225, 0.2427, 0.5, 0.625, 0.25, 0.625, 0.25, 0.625, 0.2275, 0.625, 0.2275, 0.7573, 0.5, 0.7573, 0.5225, 0.8378, 0.5225, 0.8378, 0.5, 0.125, 0.5, 0.125, 0.5225, 0.1622, 0.5225, 0.1622, 0.5, 0.8378, 0.5, 0.8378, 0.5225, 0.875, 0.5225, 0.875, 0.5, 0.8378, 0.7144, 0.8378, 0.7144, 0.8378, 0.5225, 0.8378, 0.5225, 0.375, 0.03555, 0.375, 0.2275, 0.625, 0.2275, 0.625, 0.03555, 0.625, 0.25, 0.625, 0.25, 0.625, 0.2275, 0.625, 0.2275, 0.8378, 0.7144, 0.8378, 0.7144, 0.8378, 0.5225, 0.8378, 0.5225, 0.625, 0.03555, 0.625, 0.03555, 0.625, 0.02936, 0.625, 0.02936, 0.7573, 0.7206, 0.7573, 0.7206, 0.8378, 0.7206, 0.8378, 0.7206, 0.625, 1.0, 0.625, 1.0, 0.625, 0.9628, 0.625, 0.9628, 0.8378, 0.5225, 0.8378, 0.5225, 0.8378, 0.5, 0.8378, 0.5, 0.625, 0.2872, 0.625, 0.2872, 0.625, 0.25, 0.625, 0.25, 0.625, 0.007781, 0.625, 0.007781, 0.625, 0.0, 0.625, 0.0, 0.8378, 0.7206, 0.8378, 0.7206, 0.8378, 0.7144, 0.8378, 0.7144, 0.625, 0.2275, 0.625, 0.2275, 0.625, 0.03555, 0.625, 0.03555, 0.625, 0.9628, 0.625, 0.9628, 0.625, 0.8823, 0.625, 0.8823, 0.7573, 0.7422, 0.7573, 0.75, 0.8378, 0.75, 0.8378, 0.7422, 0.7573, 0.7206, 0.7573, 0.7206, 0.8378, 0.7206, 0.8378, 0.7206, 0.8378, 0.7422, 0.8378, 0.7422, 0.8378, 0.75, 0.8378, 0.75, 0.625, 0.9628, 0.625, 0.9628, 0.625, 0.8823, 0.625, 0.8823, 0.625, 0.9628, 0.625, 0.9628, 0.625, 0.8823, 0.625, 0.8823, 0.8378, 0.7422, 0.8378, 0.7422, 0.8378, 0.75, 0.8378, 0.75, 0.7573, 0.7206, 0.7573, 0.7206, 0.8378, 0.7206, 0.8378, 0.7206, 0.8378, 0.7206, 0.8378, 0.7206, 0.8378, 0.7284, 0.8378, 0.7284, 0.8378, 0.7284, 0.8378, 0.7284, 0.8378, 0.7422, 0.8378, 0.7422, 0.8378, 0.7206, 0.8378, 0.7206, 0.8378, 0.7284, 0.8378, 0.7284, 0.8378, 0.7284, 0.8378, 0.7284, 0.8378, 0.7422, 0.8378, 0.7422, 0.7573, 0.7206, 0.7573, 0.7284, 0.8378, 0.7284, 0.8378, 0.7206, 0.7573, 0.7284, 0.7573, 0.7422, 0.8378, 0.7422, 0.8378, 0.7284, 0.625, 0.02936, 0.625, 0.02936, 0.625, 0.02157, 0.625, 0.02157, 0.625, 0.02157, 0.625, 0.02157, 0.625, 0.007781, 0.625, 0.007781, 0.625, 0.02936, 0.625, 0.02936, 0.625, 0.02157, 0.625, 0.02157, 0.625, 0.02157, 0.625, 0.02157, 0.625, 0.007781, 0.625, 0.007781, 0.1622, 0.7206, 0.1622, 0.7284, 0.2427, 0.7284, 0.2427, 0.7206, 0.1622, 0.7284, 0.1622, 0.7422, 0.2427, 0.7422, 0.2427, 0.7284, 0.625, 0.02936, 0.625, 0.02936, 0.625, 0.02157, 0.625, 0.02157, 0.625, 0.02157, 0.625, 0.02157, 0.625, 0.007781, 0.625, 0.007781, 0.8378, 0.7206, 0.8378, 0.7284, 0.875, 0.7284, 0.875, 0.7206, 0.8378, 0.7284, 0.8378, 0.7422, 0.875, 0.7422, 0.875, 0.7284, 0.375, 0.0, 0.375, 0.007781, 0.625, 0.007781, 0.625, 0.0, 0.375, 0.007781, 0.375, 0.02157, 0.625, 0.02157, 0.625, 0.007781, 0.125, 0.7206, 0.125, 0.7284, 0.1622, 0.7284, 0.1622, 0.7206, 0.125, 0.7284, 0.125, 0.7422, 0.1622, 0.7422, 0.1622, 0.7284, 0.8378, 0.7284, 0.8378, 0.7284, 0.8378, 0.7422, 0.8378, 0.7422, 0.8378, 0.7206, 0.8378, 0.7206, 0.8378, 0.7284, 0.8378, 0.7284, 0.7573, 0.7206, 0.7573, 0.7206, 0.8378, 0.7206, 0.8378, 0.7206, 0.8378, 0.7422, 0.8378, 0.7422, 0.8378, 0.75, 0.8378, 0.75, 0.625, 0.9628, 0.625, 0.9628, 0.625, 0.8823, 0.625, 0.8823, 0.7573, 0.5225, 0.7573, 0.5, 0.7573, 0.5, 0.7573, 0.5225, 0.625, 0.3677, 0.375, 0.3677, 0.375, 0.3677, 0.625, 0.3677, 0.2427, 0.5, 0.2427, 0.5225, 0.2427, 0.5225, 0.2427, 0.5, 0.2427, 0.5225, 0.2427, 0.7144, 0.2427, 0.7144, 0.2427, 0.5225, 0.2427, 0.7144, 0.2427, 0.7206, 0.2427, 0.7206, 0.2427, 0.7144, 0.2427, 0.7206, 0.2427, 0.7284, 0.2427, 0.7284, 0.2427, 0.7206, 0.2427, 0.7284, 0.2427, 0.7422, 0.2427, 0.7422, 0.2427, 0.7284, 0.2427, 0.7422, 0.2427, 0.75, 0.2427, 0.75, 0.2427, 0.7422, 0.375, 0.8823, 0.625, 0.8823, 0.625, 0.8823, 0.375, 0.8823, 0.625, 0.8823, 0.625, 0.8823, 0.625, 0.8823, 0.625, 0.8823, 0.625, 0.8823, 0.625, 0.8823, 0.625, 0.8823, 0.625, 0.8823, 0.625, 0.8823, 0.625, 0.8823, 0.625, 0.8823, 0.625, 0.8823, 0.625, 0.8823, 0.625, 0.8823, 0.625, 0.8823, 0.625, 0.8823, 0.625, 0.8823, 0.625, 0.8823, 0.625, 0.8823, 0.625, 0.8823, 0.625, 0.8823, 0.625, 0.8823, 0.625, 0.8823, 0.625, 0.8823, 0.7573, 0.75, 0.7573, 0.7422, 0.7573, 0.7422, 0.7573, 0.75, 0.7573, 0.7422, 0.7573, 0.7284, 0.7573, 0.7284, 0.7573, 0.7422, 0.7573, 0.7284, 0.7573, 0.7206, 0.7573, 0.7206, 0.7573, 0.7284, 0.7573, 0.7206, 0.7573, 0.7206, 0.7573, 0.7206, 0.7573, 0.7206, 0.7573, 0.7206, 0.7573, 0.7206, 0.7573, 0.7206, 0.7573, 0.7206, 0.7573, 0.7206, 0.7573, 0.7206, 0.7573, 0.7206, 0.7573, 0.7206, 0.7573, 0.7206, 0.7573, 0.7206, 0.7573, 0.7206, 0.7573, 0.7206, 0.7573, 0.7206, 0.7573, 0.7206, 0.7573, 0.7206, 0.7573, 0.7206, 0.7573, 0.7206, 0.7573, 0.7206, 0.7573, 0.7206, 0.7573, 0.7206, 0.7573, 0.7206, 0.7573, 0.7144, 0.7573, 0.7144, 0.7573, 0.7206, 0.7573, 0.7144, 0.7573, 0.5225, 0.7573, 0.5225, 0.7573, 0.7144])
me_cube_003.materials.append(mat_chair_body)
me_cube_003.materials.append(mat_border)
me_cube_003.update()
me_cube_004 = bpy.data.meshes.new('Cube.004')
me_cube_004.from_pydata([(-3.0, -1.34, -1.0), (-3.0, -1.34, 1.0), (-1.0, -1.34, -1.0), (-1.0, -1.34, 1.0), (-1.083, 0.6596, -1.0), (-2.917, 0.6596, -1.0), (-2.917, 0.6596, 1.0), (-1.083, 0.6596, 1.0), (-2.917, -1.34, -1.0), (-1.083, -1.34, -1.0), (-1.083, -1.34, 1.0), (-2.917, -1.34, 1.0), (-3.0, 0.5275, -1.0), (-3.0, -1.208, -1.0), (-3.0, -1.208, 1.0), (-3.0, 0.5275, 1.0), (-1.0, -1.208, -1.0), (-1.0, 0.5275, -1.0), (-1.0, 0.5275, 1.0), (-1.0, -1.208, 1.0), (-1.083, 0.5275, 1.0), (-1.083, -1.208, 1.0), (-2.917, 0.5275, 1.0), (-2.917, -1.208, 1.0), (-2.917, 0.5275, -1.0), (-2.917, -1.208, -1.0), (-1.083, 0.5275, -1.0), (-1.083, -1.208, -1.0), (-3.0, -1.34, 0.0), (-1.0, -1.34, 0.0), (-1.083, -1.34, 0.0), (-2.917, -1.34, 0.0), (-2.917, 0.6596, 0.0), (-1.083, 0.6596, 0.0), (-1.0, 0.5275, 0.0), (-1.0, -1.208, 0.0), (-3.0, -1.208, 0.0), (-3.0, 0.5275, 0.0), (-3.0, 0.5882, -1.0), (-2.929, 0.6596, -1.0), (-2.995, 0.6155, -1.0), (-2.979, 0.6387, -1.0), (-2.956, 0.6541, -1.0), (-2.929, 0.6596, 1.0), (-3.0, 0.5882, 1.0), (-2.956, 0.6541, 1.0), (-2.979, 0.6387, 1.0), (-2.995, 0.6155, 1.0), (-1.071, 0.6596, -1.0), (-1.0, 0.5882, -1.0), (-1.044, 0.6541, -1.0), (-1.021, 0.6387, -1.0), (-1.005, 0.6155, -1.0), (-1.0, 0.5882, 1.0), (-1.071, 0.6596, 1.0), (-1.005, 0.6155, 1.0), (-1.021, 0.6387, 1.0), (-1.044, 0.6541, 1.0), (-3.0, 0.5882, 0.0), (-2.929, 0.6596, 0.0), (-2.995, 0.6155, 0.0), (-2.979, 0.6387, 0.0), (-2.956, 0.6541, 0.0), (-1.071, 0.6596, 0.0), (-1.0, 0.5882, 0.0), (-1.044, 0.6541, 0.0), (-1.021, 0.6387, 0.0), (-1.005, 0.6155, 0.0), (-1.0, -1.34, -1.0), (-1.0, -1.34, 1.0), (1.0, -1.34, -1.0), (1.0, -1.34, 1.0), (0.9175, 0.6596, -1.0), (-0.9175, 0.6596, -1.0), (-0.9175, 0.6596, 1.0), (0.9175, 0.6596, 1.0), (-0.9175, -1.34, -1.0), (0.9175, -1.34, -1.0), (0.9175, -1.34, 1.0), (-0.9175, -1.34, 1.0), (-1.0, 0.5275, -1.0), (-1.0, -1.208, -1.0), (-1.0, -1.208, 1.0), (-1.0, 0.5275, 1.0), (1.0, -1.208, -1.0), (1.0, 0.5275, -1.0), (1.0, 0.5275, 1.0), (1.0, -1.208, 1.0), (0.9175, 0.5275, 1.0), (0.9175, -1.208, 1.0), (-0.9175, 0.5275, 1.0), (-0.9175, -1.208, 1.0), (-0.9175, 0.5275, -1.0), (-0.9175, -1.208, -1.0), (0.9175, 0.5275, -1.0), (0.9175, -1.208, -1.0), (-1.0, -1.34, 0.0), (1.0, -1.34, 0.0), (0.9175, -1.34, 0.0), (-0.9175, -1.34, 0.0), (-0.9175, 0.6596, 0.0), (0.9175, 0.6596, 0.0), (1.0, 0.5275, 0.0), (1.0, -1.208, 0.0), (-1.0, -1.208, 0.0), (-1.0, 0.5275, 0.0), (-1.0, 0.5882, -1.0), (-0.9287, 0.6596, -1.0), (-0.9946, 0.6155, -1.0), (-0.9791, 0.6387, -1.0), (-0.956, 0.6541, -1.0), (-0.9287, 0.6596, 1.0), (-1.0, 0.5882, 1.0), (-0.956, 0.6541, 1.0), (-0.9791, 0.6387, 1.0), (-0.9946, 0.6155, 1.0), (0.9287, 0.6596, -1.0), (1.0, 0.5882, -1.0), (0.956, 0.6541, -1.0), (0.9791, 0.6387, -1.0), (0.9946, 0.6155, -1.0), (1.0, 0.5882, 1.0), (0.9287, 0.6596, 1.0), (0.9946, 0.6155, 1.0), (0.9791, 0.6387, 1.0), (0.956, 0.6541, 1.0), (-1.0, 0.5882, 0.0), (-0.9287, 0.6596, 0.0), (-0.9946, 0.6155, 0.0), (-0.9791, 0.6387, 0.0), (-0.956, 0.6541, 0.0), (0.9287, 0.6596, 0.0), (1.0, 0.5882, 0.0), (0.956, 0.6541, 0.0), (0.9791, 0.6387, 0.0), (0.9946, 0.6155, 0.0), (1.0, -1.34, -1.0), (1.0, -1.34, 1.0), (3.0, -1.34, -1.0), (3.0, -1.34, 1.0), (2.917, 0.6596, -1.0), (1.083, 0.6596, -1.0), (1.083, 0.6596, 1.0), (2.917, 0.6596, 1.0), (1.083, -1.34, -1.0), (2.917, -1.34, -1.0), (2.917, -1.34, 1.0), (1.083, -1.34, 1.0), (1.0, 0.5275, -1.0), (1.0, -1.208, -1.0), (1.0, -1.208, 1.0), (1.0, 0.5275, 1.0), (3.0, -1.208, -1.0), (3.0, 0.5275, -1.0), (3.0, 0.5275, 1.0), (3.0, -1.208, 1.0), (2.917, 0.5275, 1.0), (2.917, -1.208, 1.0), (1.083, 0.5275, 1.0), (1.083, -1.208, 1.0), (1.083, 0.5275, -1.0), (1.083, -1.208, -1.0), (2.917, 0.5275, -1.0), (2.917, -1.208, -1.0), (1.0, -1.34, 0.0), (3.0, -1.34, 0.0), (2.917, -1.34, 0.0), (1.083, -1.34, 0.0), (1.083, 0.6596, 0.0), (2.917, 0.6596, 0.0), (3.0, 0.5275, 0.0), (3.0, -1.208, 0.0), (1.0, -1.208, 0.0), (1.0, 0.5275, 0.0), (1.0, 0.5882, -1.0), (1.071, 0.6596, -1.0), (1.005, 0.6155, -1.0), (1.021, 0.6387, -1.0), (1.044, 0.6541, -1.0), (1.071, 0.6596, 1.0), (1.0, 0.5882, 1.0), (1.044, 0.6541, 1.0), (1.021, 0.6387, 1.0), (1.005, 0.6155, 1.0), (2.929, 0.6596, -1.0), (3.0, 0.5882, -1.0), (2.956, 0.6541, -1.0), (2.979, 0.6387, -1.0), (2.995, 0.6155, -1.0), (3.0, 0.5882, 1.0), (2.929, 0.6596, 1.0), (2.995, 0.6155, 1.0), (2.979, 0.6387, 1.0), (2.956, 0.6541, 1.0), (1.0, 0.5882, 0.0), (1.071, 0.6596, 0.0), (1.005, 0.6155, 0.0), (1.021, 0.6387, 0.0), (1.044, 0.6541, 0.0), (2.929, 0.6596, 0.0), (3.0, 0.5882, 0.0), (2.956, 0.6541, 0.0), (2.979, 0.6387, 0.0), (2.995, 0.6155, 0.0)], [], [(4, 33, 63, 48), (35, 19, 3, 29), (31, 11, 1, 28), (27, 16, 2, 9), (23, 14, 1, 11), (19, 21, 10, 3), (21, 23, 11, 10), (13, 25, 8, 0), (25, 27, 9, 8), (29, 3, 10, 30), (30, 10, 11, 31), (37, 15, 44, 58), (32, 6, 7, 33), (5, 4, 26, 24), (24, 26, 27, 25), (6, 43, 45, 46, 47, 44, 15, 22), (12, 24, 25, 13), (7, 6, 22, 20), (20, 22, 23, 21), (64, 53, 18, 34), (18, 20, 21, 19), (59, 43, 6, 32), (22, 15, 14, 23), (53, 55, 56, 57, 54, 7, 20, 18), (26, 17, 16, 27), (33, 7, 54, 63), (34, 18, 19, 35), (28, 1, 14, 36), (36, 14, 15, 37), (13, 36, 37, 12), (0, 28, 36, 13), (17, 34, 35, 16), (4, 48, 50, 51, 52, 49, 17, 26), (5, 32, 33, 4), (38, 40, 41, 42, 39, 5, 24, 12), (9, 30, 31, 8), (2, 29, 30, 9), (8, 31, 28, 0), (16, 35, 29, 2), (49, 64, 34, 17), (39, 59, 32, 5), (59, 39, 42, 62), (62, 42, 41, 61), (61, 41, 40, 60), (60, 40, 38, 58), (64, 49, 52, 67), (67, 52, 51, 66), (66, 51, 50, 65), (65, 50, 48, 63), (43, 59, 62, 45), (45, 62, 61, 46), (46, 61, 60, 47), (47, 60, 58, 44), (53, 64, 67, 55), (55, 67, 66, 56), (56, 66, 65, 57), (57, 65, 63, 54), (12, 37, 58, 38), (72, 101, 131, 116), (103, 87, 71, 97), (99, 79, 69, 96), (95, 84, 70, 77), (91, 82, 69, 79), (87, 89, 78, 71), (89, 91, 79, 78), (81, 93, 76, 68), (93, 95, 77, 76), (97, 71, 78, 98), (98, 78, 79, 99), (105, 83, 112, 126), (100, 74, 75, 101), (73, 72, 94, 92), (92, 94, 95, 93), (74, 111, 113, 114, 115, 112, 83, 90), (80, 92, 93, 81), (75, 74, 90, 88), (88, 90, 91, 89), (132, 121, 86, 102), (86, 88, 89, 87), (127, 111, 74, 100), (90, 83, 82, 91), (121, 123, 124, 125, 122, 75, 88, 86), (94, 85, 84, 95), (101, 75, 122, 131), (102, 86, 87, 103), (96, 69, 82, 104), (104, 82, 83, 105), (81, 104, 105, 80), (68, 96, 104, 81), (85, 102, 103, 84), (72, 116, 118, 119, 120, 117, 85, 94), (73, 100, 101, 72), (106, 108, 109, 110, 107, 73, 92, 80), (77, 98, 99, 76), (70, 97, 98, 77), (76, 99, 96, 68), (84, 103, 97, 70), (117, 132, 102, 85), (107, 127, 100, 73), (127, 107, 110, 130), (130, 110, 109, 129), (129, 109, 108, 128), (128, 108, 106, 126), (132, 117, 120, 135), (135, 120, 119, 134), (134, 119, 118, 133), (133, 118, 116, 131), (111, 127, 130, 113), (113, 130, 129, 114), (114, 129, 128, 115), (115, 128, 126, 112), (121, 132, 135, 123), (123, 135, 134, 124), (124, 134, 133, 125), (125, 133, 131, 122), (80, 105, 126, 106), (140, 169, 199, 184), (171, 155, 139, 165), (167, 147, 137, 164), (163, 152, 138, 145), (159, 150, 137, 147), (155, 157, 146, 139), (157, 159, 147, 146), (149, 161, 144, 136), (161, 163, 145, 144), (165, 139, 146, 166), (166, 146, 147, 167), (173, 151, 180, 194), (168, 142, 143, 169), (141, 140, 162, 160), (160, 162, 163, 161), (142, 179, 181, 182, 183, 180, 151, 158), (148, 160, 161, 149), (143, 142, 158, 156), (156, 158, 159, 157), (200, 189, 154, 170), (154, 156, 157, 155), (195, 179, 142, 168), (158, 151, 150, 159), (189, 191, 192, 193, 190, 143, 156, 154), (162, 153, 152, 163), (169, 143, 190, 199), (170, 154, 155, 171), (164, 137, 150, 172), (172, 150, 151, 173), (149, 172, 173, 148), (136, 164, 172, 149), (153, 170, 171, 152), (140, 184, 186, 187, 188, 185, 153, 162), (141, 168, 169, 140), (174, 176, 177, 178, 175, 141, 160, 148), (145, 166, 167, 144), (138, 165, 166, 145), (144, 167, 164, 136), (152, 171, 165, 138), (185, 200, 170, 153), (175, 195, 168, 141), (195, 175, 178, 198), (198, 178, 177, 197), (197, 177, 176, 196), (196, 176, 174, 194), (200, 185, 188, 203), (203, 188, 187, 202), (202, 187, 186, 201), (201, 186, 184, 199), (179, 195, 198, 181), (181, 198, 197, 182), (182, 197, 196, 183), (183, 196, 194, 180), (189, 200, 203, 191), (191, 203, 202, 192), (192, 202, 201, 193), (193, 201, 199, 190), (148, 173, 194, 174)])
me_cube_004.polygons.foreach_set('use_smooth', [True] * 174)
_uv = me_cube_004.uv_layers.new(name='UVMap')
_uv.uv.foreach_set('vector', [0.375, 0.4897, 0.5, 0.4897, 0.5, 0.4911, 0.375, 0.4911, 0.5, 0.7335, 0.625, 0.7335, 0.625, 0.75, 0.5, 0.75, 0.5, 0.9897, 0.625, 0.9897, 0.625, 1.0, 0.5, 1.0, 0.3647, 0.7335, 0.375, 0.7335, 0.375, 0.75, 0.3647, 0.75, 0.8647, 0.7335, 0.875, 0.7335, 0.875, 0.75, 0.8647, 0.75, 0.625, 0.7335, 0.6353, 0.7335, 0.6353, 0.75, 0.625, 0.75, 0.6353, 0.7335, 0.8647, 0.7335, 0.8647, 0.75, 0.6353, 0.75, 0.125, 0.7335, 0.1353, 0.7335, 0.1353, 0.75, 0.125, 0.75, 0.1353, 0.7335, 0.3647, 0.7335, 0.3647, 0.75, 0.1353, 0.75, 0.5, 0.75, 0.625, 0.75, 0.625, 0.7603, 0.5, 0.7603, 0.5, 0.7603, 0.625, 0.7603, 0.625, 0.9897, 0.5, 0.9897, 0.5, 0.2335, 0.625, 0.2335, 0.625, 0.2411, 0.5, 0.2411, 0.5, 0.2603, 0.625, 0.2603, 0.625, 0.4897, 0.5, 0.4897, 0.1353, 0.5, 0.3647, 0.5, 0.3647, 0.5165, 0.1353, 0.5165, 0.1353, 0.5165, 0.3647, 0.5165, 0.3647, 0.7335, 0.1353, 0.7335, 0.8647, 0.5, 0.8661, 0.5, 0.8695, 0.5007, 0.8724, 0.5026, 0.8743, 0.5055, 0.875, 0.5089, 0.875, 0.5165, 0.8647, 0.5165, 0.125, 0.5165, 0.1353, 0.5165, 0.1353, 0.7335, 0.125, 0.7335, 0.6353, 0.5, 0.8647, 0.5, 0.8647, 0.5165, 0.6353, 0.5165, 0.6353, 0.5165, 0.8647, 0.5165, 0.8647, 0.7335, 0.6353, 0.7335, 0.5, 0.5089, 0.625, 0.5089, 0.625, 0.5165, 0.5, 0.5165, 0.625, 0.5165, 0.6353, 0.5165, 0.6353, 0.7335, 0.625, 0.7335, 0.5, 0.2589, 0.625, 0.2589, 0.625, 0.2603, 0.5, 0.2603, 0.8647, 0.5165, 0.875, 0.5165, 0.875, 0.7335, 0.8647, 0.7335, 0.625, 0.5089, 0.6257, 0.5055, 0.6276, 0.5026, 0.6305, 0.5007, 0.6339, 0.5, 0.6353, 0.5, 0.6353, 0.5165, 0.625, 0.5165, 0.3647, 0.5165, 0.375, 0.5165, 0.375, 0.7335, 0.3647, 0.7335, 0.5, 0.4897, 0.625, 0.4897, 0.625, 0.4911, 0.5, 0.4911, 0.5, 0.5165, 0.625, 0.5165, 0.625, 0.7335, 0.5, 0.7335, 0.5, 0.0, 0.625, 0.0, 0.625, 0.0165, 0.5, 0.0165, 0.5, 0.0165, 0.625, 0.0165, 0.625, 0.2335, 0.5, 0.2335, 0.375, 0.0165, 0.5, 0.0165, 0.5, 0.2335, 0.375, 0.2335, 0.375, 0.0, 0.5, 0.0, 0.5, 0.0165, 0.375, 0.0165, 0.375, 0.5165, 0.5, 0.5165, 0.5, 0.7335, 0.375, 0.7335, 0.3647, 0.5, 0.3661, 0.5, 0.3695, 0.5007, 0.3724, 0.5026, 0.3743, 0.5055, 0.375, 0.5089, 0.375, 0.5165, 0.3647, 0.5165, 0.375, 0.2603, 0.5, 0.2603, 0.5, 0.4897, 0.375, 0.4897, 0.125, 0.5089, 0.1257, 0.5055, 0.1276, 0.5026, 0.1305, 0.5007, 0.1339, 0.5, 0.1353, 0.5, 0.1353, 0.5165, 0.125, 0.5165, 0.375, 0.7603, 0.5, 0.7603, 0.5, 0.9897, 0.375, 0.9897, 0.375, 0.75, 0.5, 0.75, 0.5, 0.7603, 0.375, 0.7603, 0.375, 0.9897, 0.5, 0.9897, 0.5, 1.0, 0.375, 1.0, 0.375, 0.7335, 0.5, 0.7335, 0.5, 0.75, 0.375, 0.75, 0.375, 0.5089, 0.5, 0.5089, 0.5, 0.5165, 0.375, 0.5165, 0.375, 0.2589, 0.5, 0.2589, 0.5, 0.2603, 0.375, 0.2603, 0.5, 0.2589, 0.375, 0.2589, 0.375, 0.2555, 0.5, 0.2555, 0.5, 0.2555, 0.375, 0.2555, 0.375, 0.25, 0.5, 0.25, 0.5, 0.25, 0.375, 0.25, 0.375, 0.2445, 0.5, 0.2445, 0.5, 0.2445, 0.375, 0.2445, 0.375, 0.2411, 0.5, 0.2411, 0.5, 0.5089, 0.375, 0.5089, 0.375, 0.5055, 0.5, 0.5055, 0.5, 0.5055, 0.375, 0.5055, 0.375, 0.5, 0.5, 0.5, 0.5, 0.5, 0.375, 0.5, 0.375, 0.4945, 0.5, 0.4945, 0.5, 0.4945, 0.375, 0.4945, 0.375, 0.4911, 0.5, 0.4911, 0.625, 0.2589, 0.5, 0.2589, 0.5, 0.2555, 0.625, 0.2555, 0.625, 0.2555, 0.5, 0.2555, 0.5, 0.25, 0.625, 0.25, 0.625, 0.25, 0.5, 0.25, 0.5, 0.2445, 0.625, 0.2445, 0.625, 0.2445, 0.5, 0.2445, 0.5, 0.2411, 0.625, 0.2411, 0.625, 0.5089, 0.5, 0.5089, 0.5, 0.5055, 0.625, 0.5055, 0.625, 0.5055, 0.5, 0.5055, 0.5, 0.5, 0.625, 0.5, 0.625, 0.5, 0.5, 0.5, 0.5, 0.4945, 0.625, 0.4945, 0.625, 0.4945, 0.5, 0.4945, 0.5, 0.4911, 0.625, 0.4911, 0.375, 0.2335, 0.5, 0.2335, 0.5, 0.2411, 0.375, 0.2411, 0.375, 0.4897, 0.5, 0.4897, 0.5, 0.4911, 0.375, 0.4911, 0.5, 0.7335, 0.625, 0.7335, 0.625, 0.75, 0.5, 0.75, 0.5, 0.9897, 0.625, 0.9897, 0.625, 1.0, 0.5, 1.0, 0.3647, 0.7335, 0.375, 0.7335, 0.375, 0.75, 0.3647, 0.75, 0.8647, 0.7335, 0.875, 0.7335, 0.875, 0.75, 0.8647, 0.75, 0.625, 0.7335, 0.6353, 0.7335, 0.6353, 0.75, 0.625, 0.75, 0.6353, 0.7335, 0.8647, 0.7335, 0.8647, 0.75, 0.6353, 0.75, 0.125, 0.7335, 0.1353, 0.7335, 0.1353, 0.75, 0.125, 0.75, 0.1353, 0.7335, 0.3647, 0.7335, 0.3647, 0.75, 0.1353, 0.75, 0.5, 0.75, 0.625, 0.75, 0.625, 0.7603, 0.5, 0.7603, 0.5, 0.7603, 0.625, 0.7603, 0.625, 0.9897, 0.5, 0.9897, 0.5, 0.2335, 0.625, 0.2335, 0.625, 0.2411, 0.5, 0.2411, 0.5, 0.2603, 0.625, 0.2603, 0.625, 0.4897, 0.5, 0.4897, 0.1353, 0.5, 0.3647, 0.5, 0.3647, 0.5165, 0.1353, 0.5165, 0.1353, 0.5165, 0.3647, 0.5165, 0.3647, 0.7335, 0.1353, 0.7335, 0.8647, 0.5, 0.8661, 0.5, 0.8695, 0.5007, 0.8724, 0.5026, 0.8743, 0.5055, 0.875, 0.5089, 0.875, 0.5165, 0.8647, 0.5165, 0.125, 0.5165, 0.1353, 0.5165, 0.1353, 0.7335, 0.125, 0.7335, 0.6353, 0.5, 0.8647, 0.5, 0.8647, 0.5165, 0.6353, 0.5165, 0.6353, 0.5165, 0.8647, 0.5165, 0.8647, 0.7335, 0.6353, 0.7335, 0.5, 0.5089, 0.625, 0.5089, 0.625, 0.5165, 0.5, 0.5165, 0.625, 0.5165, 0.6353, 0.5165, 0.6353, 0.7335, 0.625, 0.7335, 0.5, 0.2589, 0.625, 0.2589, 0.625, 0.2603, 0.5, 0.2603, 0.8647, 0.5165, 0.875, 0.5165, 0.875, 0.7335, 0.8647, 0.7335, 0.625, 0.5089, 0.6257, 0.5055, 0.6276, 0.5026, 0.6305, 0.5007, 0.6339, 0.5, 0.6353, 0.5, 0.6353, 0.5165, 0.625, 0.5165, 0.3647, 0.5165, 0.375, 0.5165, 0.375, 0.7335, 0.3647, 0.7335, 0.5, 0.4897, 0.625, 0.4897, 0.625, 0.4911, 0.5, 0.4911, 0.5, 0.5165, 0.625, 0.5165, 0.625, 0.7335, 0.5, 0.7335, 0.5, 0.0, 0.625, 0.0, 0.625, 0.0165, 0.5, 0.0165, 0.5, 0.0165, 0.625, 0.0165, 0.625, 0.2335, 0.5, 0.2335, 0.375, 0.0165, 0.5, 0.0165, 0.5, 0.2335, 0.375, 0.2335, 0.375, 0.0, 0.5, 0.0, 0.5, 0.0165, 0.375, 0.0165, 0.375, 0.5165, 0.5, 0.5165, 0.5, 0.7335, 0.375, 0.7335, 0.3647, 0.5, 0.3661, 0.5, 0.3695, 0.5007, 0.3724, 0.5026, 0.3743, 0.5055, 0.375, 0.5089, 0.375, 0.5165, 0.3647, 0.5165, 0.375, 0.2603, 0.5, 0.2603, 0.5, 0.4897, 0.375, 0.4897, 0.125, 0.5089, 0.1257, 0.5055, 0.1276, 0.5026, 0.1305, 0.5007, 0.1339, 0.5, 0.1353, 0.5, 0.1353, 0.5165, 0.125, 0.5165, 0.375, 0.7603, 0.5, 0.7603, 0.5, 0.9897, 0.375, 0.9897, 0.375, 0.75, 0.5, 0.75, 0.5, 0.7603, 0.375, 0.7603, 0.375, 0.9897, 0.5, 0.9897, 0.5, 1.0, 0.375, 1.0, 0.375, 0.7335, 0.5, 0.7335, 0.5, 0.75, 0.375, 0.75, 0.375, 0.5089, 0.5, 0.5089, 0.5, 0.5165, 0.375, 0.5165, 0.375, 0.2589, 0.5, 0.2589, 0.5, 0.2603, 0.375, 0.2603, 0.5, 0.2589, 0.375, 0.2589, 0.375, 0.2555, 0.5, 0.2555, 0.5, 0.2555, 0.375, 0.2555, 0.375, 0.25, 0.5, 0.25, 0.5, 0.25, 0.375, 0.25, 0.375, 0.2445, 0.5, 0.2445, 0.5, 0.2445, 0.375, 0.2445, 0.375, 0.2411, 0.5, 0.2411, 0.5, 0.5089, 0.375, 0.5089, 0.375, 0.5055, 0.5, 0.5055, 0.5, 0.5055, 0.375, 0.5055, 0.375, 0.5, 0.5, 0.5, 0.5, 0.5, 0.375, 0.5, 0.375, 0.4945, 0.5, 0.4945, 0.5, 0.4945, 0.375, 0.4945, 0.375, 0.4911, 0.5, 0.4911, 0.625, 0.2589, 0.5, 0.2589, 0.5, 0.2555, 0.625, 0.2555, 0.625, 0.2555, 0.5, 0.2555, 0.5, 0.25, 0.625, 0.25, 0.625, 0.25, 0.5, 0.25, 0.5, 0.2445, 0.625, 0.2445, 0.625, 0.2445, 0.5, 0.2445, 0.5, 0.2411, 0.625, 0.2411, 0.625, 0.5089, 0.5, 0.5089, 0.5, 0.5055, 0.625, 0.5055, 0.625, 0.5055, 0.5, 0.5055, 0.5, 0.5, 0.625, 0.5, 0.625, 0.5, 0.5, 0.5, 0.5, 0.4945, 0.625, 0.4945, 0.625, 0.4945, 0.5, 0.4945, 0.5, 0.4911, 0.625, 0.4911, 0.375, 0.2335, 0.5, 0.2335, 0.5, 0.2411, 0.375, 0.2411, 0.375, 0.4897, 0.5, 0.4897, 0.5, 0.4911, 0.375, 0.4911, 0.5, 0.7335, 0.625, 0.7335, 0.625, 0.75, 0.5, 0.75, 0.5, 0.9897, 0.625, 0.9897, 0.625, 1.0, 0.5, 1.0, 0.3647, 0.7335, 0.375, 0.7335, 0.375, 0.75, 0.3647, 0.75, 0.8647, 0.7335, 0.875, 0.7335, 0.875, 0.75, 0.8647, 0.75, 0.625, 0.7335, 0.6353, 0.7335, 0.6353, 0.75, 0.625, 0.75, 0.6353, 0.7335, 0.8647, 0.7335, 0.8647, 0.75, 0.6353, 0.75, 0.125, 0.7335, 0.1353, 0.7335, 0.1353, 0.75, 0.125, 0.75, 0.1353, 0.7335, 0.3647, 0.7335, 0.3647, 0.75, 0.1353, 0.75, 0.5, 0.75, 0.625, 0.75, 0.625, 0.7603, 0.5, 0.7603, 0.5, 0.7603, 0.625, 0.7603, 0.625, 0.9897, 0.5, 0.9897, 0.5, 0.2335, 0.625, 0.2335, 0.625, 0.2411, 0.5, 0.2411, 0.5, 0.2603, 0.625, 0.2603, 0.625, 0.4897, 0.5, 0.4897, 0.1353, 0.5, 0.3647, 0.5, 0.3647, 0.5165, 0.1353, 0.5165, 0.1353, 0.5165, 0.3647, 0.5165, 0.3647, 0.7335, 0.1353, 0.7335, 0.8647, 0.5, 0.8661, 0.5, 0.8695, 0.5007, 0.8724, 0.5026, 0.8743, 0.5055, 0.875, 0.5089, 0.875, 0.5165, 0.8647, 0.5165, 0.125, 0.5165, 0.1353, 0.5165, 0.1353, 0.7335, 0.125, 0.7335, 0.6353, 0.5, 0.8647, 0.5, 0.8647, 0.5165, 0.6353, 0.5165, 0.6353, 0.5165, 0.8647, 0.5165, 0.8647, 0.7335, 0.6353, 0.7335, 0.5, 0.5089, 0.625, 0.5089, 0.625, 0.5165, 0.5, 0.5165, 0.625, 0.5165, 0.6353, 0.5165, 0.6353, 0.7335, 0.625, 0.7335, 0.5, 0.2589, 0.625, 0.2589, 0.625, 0.2603, 0.5, 0.2603, 0.8647, 0.5165, 0.875, 0.5165, 0.875, 0.7335, 0.8647, 0.7335, 0.625, 0.5089, 0.6257, 0.5055, 0.6276, 0.5026, 0.6305, 0.5007, 0.6339, 0.5, 0.6353, 0.5, 0.6353, 0.5165, 0.625, 0.5165, 0.3647, 0.5165, 0.375, 0.5165, 0.375, 0.7335, 0.3647, 0.7335, 0.5, 0.4897, 0.625, 0.4897, 0.625, 0.4911, 0.5, 0.4911, 0.5, 0.5165, 0.625, 0.5165, 0.625, 0.7335, 0.5, 0.7335, 0.5, 0.0, 0.625, 0.0, 0.625, 0.0165, 0.5, 0.0165, 0.5, 0.0165, 0.625, 0.0165, 0.625, 0.2335, 0.5, 0.2335, 0.375, 0.0165, 0.5, 0.0165, 0.5, 0.2335, 0.375, 0.2335, 0.375, 0.0, 0.5, 0.0, 0.5, 0.0165, 0.375, 0.0165, 0.375, 0.5165, 0.5, 0.5165, 0.5, 0.7335, 0.375, 0.7335, 0.3647, 0.5, 0.3661, 0.5, 0.3695, 0.5007, 0.3724, 0.5026, 0.3743, 0.5055, 0.375, 0.5089, 0.375, 0.5165, 0.3647, 0.5165, 0.375, 0.2603, 0.5, 0.2603, 0.5, 0.4897, 0.375, 0.4897, 0.125, 0.5089, 0.1257, 0.5055, 0.1276, 0.5026, 0.1305, 0.5007, 0.1339, 0.5, 0.1353, 0.5, 0.1353, 0.5165, 0.125, 0.5165, 0.375, 0.7603, 0.5, 0.7603, 0.5, 0.9897, 0.375, 0.9897, 0.375, 0.75, 0.5, 0.75, 0.5, 0.7603, 0.375, 0.7603, 0.375, 0.9897, 0.5, 0.9897, 0.5, 1.0, 0.375, 1.0, 0.375, 0.7335, 0.5, 0.7335, 0.5, 0.75, 0.375, 0.75, 0.375, 0.5089, 0.5, 0.5089, 0.5, 0.5165, 0.375, 0.5165, 0.375, 0.2589, 0.5, 0.2589, 0.5, 0.2603, 0.375, 0.2603, 0.5, 0.2589, 0.375, 0.2589, 0.375, 0.2555, 0.5, 0.2555, 0.5, 0.2555, 0.375, 0.2555, 0.375, 0.25, 0.5, 0.25, 0.5, 0.25, 0.375, 0.25, 0.375, 0.2445, 0.5, 0.2445, 0.5, 0.2445, 0.375, 0.2445, 0.375, 0.2411, 0.5, 0.2411, 0.5, 0.5089, 0.375, 0.5089, 0.375, 0.5055, 0.5, 0.5055, 0.5, 0.5055, 0.375, 0.5055, 0.375, 0.5, 0.5, 0.5, 0.5, 0.5, 0.375, 0.5, 0.375, 0.4945, 0.5, 0.4945, 0.5, 0.4945, 0.375, 0.4945, 0.375, 0.4911, 0.5, 0.4911, 0.625, 0.2589, 0.5, 0.2589, 0.5, 0.2555, 0.625, 0.2555, 0.625, 0.2555, 0.5, 0.2555, 0.5, 0.25, 0.625, 0.25, 0.625, 0.25, 0.5, 0.25, 0.5, 0.2445, 0.625, 0.2445, 0.625, 0.2445, 0.5, 0.2445, 0.5, 0.2411, 0.625, 0.2411, 0.625, 0.5089, 0.5, 0.5089, 0.5, 0.5055, 0.625, 0.5055, 0.625, 0.5055, 0.5, 0.5055, 0.5, 0.5, 0.625, 0.5, 0.625, 0.5, 0.5, 0.5, 0.5, 0.4945, 0.625, 0.4945, 0.625, 0.4945, 0.5, 0.4945, 0.5, 0.4911, 0.625, 0.4911, 0.375, 0.2335, 0.5, 0.2335, 0.5, 0.2411, 0.375, 0.2411])
me_cube_004.materials.append(mat_chair_body)
me_cube_004.materials.append(mat_border)
me_cube_004.update()
me_cylinder_002 = bpy.data.meshes.new('Cylinder.002')
me_cylinder_002.from_pydata([(-25.31, 7.44, 0.4556), (-25.31, 7.759, 7.1), (-24.97, 7.349, 0.4556), (-24.81, 7.625, 7.1), (-24.72, 7.099, 0.4556), (-24.45, 7.259, 7.1), (-24.63, 6.759, 0.4556), (-24.31, 6.759, 7.1), (-24.72, 6.418, 0.4556), (-24.45, 6.259, 7.1), (-24.97, 6.169, 0.4556), (-24.81, 5.893, 7.1), (-25.31, 6.078, 0.4556), (-25.31, 5.759, 7.1), (-25.65, 6.169, 0.4556), (-25.81, 5.893, 7.1), (-25.9, 6.418, 0.4556), (-26.18, 6.259, 7.1), (-25.99, 6.759, 0.4556), (-26.31, 6.759, 7.1), (-25.9, 7.099, 0.4556), (-26.18, 7.259, 7.1), (-25.65, 7.349, 0.4556), (-25.81, 7.625, 7.1), (-25.31, 7.746, 6.926), (-24.82, 7.613, 6.926), (-24.46, 7.252, 6.926), (-24.33, 6.759, 6.926), (-24.46, 6.265, 6.926), (-24.82, 5.904, 6.926), (-25.31, 5.772, 6.926), (-25.81, 5.904, 6.926), (-26.17, 6.265, 6.926), (-26.3, 6.759, 6.926), (-26.17, 7.252, 6.926), (-25.81, 7.613, 6.926), (-24.97, 7.35, 0.476), (-24.72, 7.1, 0.476), (-24.63, 6.759, 0.476), (-24.72, 6.418, 0.476), (-24.97, 6.168, 0.476), (-25.31, 6.076, 0.476), (-25.65, 6.168, 0.476), (-25.9, 6.418, 0.476), (-25.99, 6.759, 0.476), (-25.9, 7.1, 0.476), (-25.65, 7.35, 0.476), (-25.31, 7.441, 0.476)], [], [(24, 1, 3, 25), (25, 3, 5, 26), (26, 5, 7, 27), (27, 7, 9, 28), (28, 9, 11, 29), (29, 11, 13, 30), (30, 13, 15, 31), (31, 15, 17, 32), (32, 17, 19, 33), (33, 19, 21, 34), (3, 1, 23, 21, 19, 17, 15, 13, 11, 9, 7, 5), (34, 21, 23, 35), (35, 23, 1, 24), (0, 2, 4, 6, 8, 10, 12, 14, 16, 18, 20, 22), (46, 35, 24, 47), (45, 34, 35, 46), (44, 33, 34, 45), (43, 32, 33, 44), (42, 31, 32, 43), (41, 30, 31, 42), (40, 29, 30, 41), (39, 28, 29, 40), (38, 27, 28, 39), (37, 26, 27, 38), (36, 25, 26, 37), (47, 24, 25, 36), (0, 47, 36, 2), (2, 36, 37, 4), (4, 37, 38, 6), (6, 38, 39, 8), (8, 39, 40, 10), (10, 40, 41, 12), (12, 41, 42, 14), (14, 42, 43, 16), (16, 43, 44, 18), (18, 44, 45, 20), (20, 45, 46, 22), (22, 46, 47, 0)])
me_cylinder_002.polygons.foreach_set('use_smooth', [True] * 38)
_uv = me_cylinder_002.uv_layers.new(name='UVMap')
_uv.uv.foreach_set('vector', [1.0, 0.9792, 1.0, 1.0, 0.9167, 1.0, 0.9167, 0.9792, 0.9167, 0.9792, 0.9167, 1.0, 0.8333, 1.0, 0.8333, 0.9792, 0.8333, 0.9792, 0.8333, 1.0, 0.75, 1.0, 0.75, 0.9792, 0.75, 0.9792, 0.75, 1.0, 0.6667, 1.0, 0.6667, 0.9792, 0.6667, 0.9792, 0.6667, 1.0, 0.5833, 1.0, 0.5833, 0.9792, 0.5833, 0.9792, 0.5833, 1.0, 0.5, 1.0, 0.5, 0.9792, 0.5, 0.9792, 0.5, 1.0, 0.4167, 1.0, 0.4167, 0.9792, 0.4167, 0.9792, 0.4167, 1.0, 0.3333, 1.0, 0.3333, 0.9792, 0.3333, 0.9792, 0.3333, 1.0, 0.25, 1.0, 0.25, 0.9792, 0.25, 0.9792, 0.25, 1.0, 0.1667, 1.0, 0.1667, 0.9792, 0.37, 0.4578, 0.25, 0.49, 0.13, 0.4578, 0.04215, 0.37, 0.01, 0.25, 0.04215, 0.13, 0.13, 0.04215, 0.25, 0.01, 0.37, 0.04215, 0.4578, 0.13, 0.49, 0.25, 0.4578, 0.37, 0.1667, 0.9792, 0.1667, 1.0, 0.08333, 1.0, 0.08333, 0.9792, 0.08333, 0.9792, 0.08333, 1.0, 7.451e-08, 1.0, 7.451e-08, 0.9792, 0.75, 0.49, 0.87, 0.4578, 0.9578, 0.37, 0.99, 0.25, 0.9578, 0.13, 0.87, 0.04215, 0.75, 0.01, 0.63, 0.04215, 0.5422, 0.13, 0.51, 0.25, 0.5422, 0.37, 0.63, 0.4578, 0.08333, 0.5024, 0.08333, 0.9792, 7.451e-08, 0.9792, 7.451e-08, 0.5024, 0.1667, 0.5024, 0.1667, 0.9792, 0.08333, 0.9792, 0.08333, 0.5024, 0.25, 0.5024, 0.25, 0.9792, 0.1667, 0.9792, 0.1667, 0.5024, 0.3333, 0.5024, 0.3333, 0.9792, 0.25, 0.9792, 0.25, 0.5024, 0.4167, 0.5024, 0.4167, 0.9792, 0.3333, 0.9792, 0.3333, 0.5024, 0.5, 0.5024, 0.5, 0.9792, 0.4167, 0.9792, 0.4167, 0.5024, 0.5833, 0.5024, 0.5833, 0.9792, 0.5, 0.9792, 0.5, 0.5024, 0.6667, 0.5024, 0.6667, 0.9792, 0.5833, 0.9792, 0.5833, 0.5024, 0.75, 0.5024, 0.75, 0.9792, 0.6667, 0.9792, 0.6667, 0.5024, 0.8333, 0.5024, 0.8333, 0.9792, 0.75, 0.9792, 0.75, 0.5024, 0.9167, 0.5024, 0.9167, 0.9792, 0.8333, 0.9792, 0.8333, 0.5024, 1.0, 0.5024, 1.0, 0.9792, 0.9167, 0.9792, 0.9167, 0.5024, 1.0, 0.5, 1.0, 0.5024, 0.9167, 0.5024, 0.9167, 0.5, 0.9167, 0.5, 0.9167, 0.5024, 0.8333, 0.5024, 0.8333, 0.5, 0.8333, 0.5, 0.8333, 0.5024, 0.75, 0.5024, 0.75, 0.5, 0.75, 0.5, 0.75, 0.5024, 0.6667, 0.5024, 0.6667, 0.5, 0.6667, 0.5, 0.6667, 0.5024, 0.5833, 0.5024, 0.5833, 0.5, 0.5833, 0.5, 0.5833, 0.5024, 0.5, 0.5024, 0.5, 0.5, 0.5, 0.5, 0.5, 0.5024, 0.4167, 0.5024, 0.4167, 0.5, 0.4167, 0.5, 0.4167, 0.5024, 0.3333, 0.5024, 0.3333, 0.5, 0.3333, 0.5, 0.3333, 0.5024, 0.25, 0.5024, 0.25, 0.5, 0.25, 0.5, 0.25, 0.5024, 0.1667, 0.5024, 0.1667, 0.5, 0.1667, 0.5, 0.1667, 0.5024, 0.08333, 0.5024, 0.08333, 0.5, 0.08333, 0.5, 0.08333, 0.5024, 7.451e-08, 0.5024, 7.451e-08, 0.5])
me_cylinder_002.materials.append(mat_chair_body)
me_cylinder_002.materials.append(mat_border)
me_cylinder_002.update()

# ---- objects
ob_cushion_bottom = bpy.data.objects.new('Cushion_Bottom', me_cube_001)
ob_chair_body = bpy.data.objects.new('Chair_Body', me_cube_003)
ob_cushion_back = bpy.data.objects.new('Cushion_Back', me_cube_004)
ob_chair_leg3 = bpy.data.objects.new('Chair_Leg3', me_cylinder_002)

# ---- transforms, parenting, visibility, modifiers, constraints
ob_cushion_bottom.location = (0.0, 0.1977, 1.224)
ob_cushion_bottom.scale = (0.9097, 1.0, 0.2095)
_m = ob_cushion_bottom.modifiers.new('Subdivision', 'SUBSURF')
_m = ob_cushion_bottom.modifiers.new('Solidify', 'SOLIDIFY')
_m.thickness = -0.03
_m.material_offset = 1
_m.use_flip_normals = True
ob_chair_body.location = (0.0, -0.4939, 1.586)
ob_chair_body.scale = (1.264, 1.065, 0.1701)
_m = ob_chair_body.modifiers.new('Subdivision', 'SUBSURF')
_m = ob_chair_body.modifiers.new('Solidify', 'SOLIDIFY')
_m.thickness = -0.03
_m.material_offset = 1
_m.use_flip_normals = True
ob_cushion_back.location = (-0.002677, -0.7373, 2.455)
ob_cushion_back.rotation_euler = (1.814, 5.515e-17, 2.378e-18)
ob_cushion_back.scale = (0.9097, 0.8389, 0.2104)
_m = ob_cushion_back.modifiers.new('Subdivision', 'SUBSURF')
_m = ob_cushion_back.modifiers.new('Solidify', 'SOLIDIFY')
_m.thickness = -0.03
_m.material_offset = 1
_m.use_flip_normals = True
ob_chair_leg3.location = (2.384e-07, 5.96e-08, 0.0)
ob_chair_leg3.scale = (0.1079, 0.1079, 0.1079)
_m = ob_chair_leg3.modifiers.new('Subdivision', 'SUBSURF')
_m = ob_chair_leg3.modifiers.new('Solidify', 'SOLIDIFY')
_m.thickness = -0.27
_m.material_offset = 1
_m.use_flip_normals = True
_m = ob_chair_leg3.modifiers.new('Mirror', 'MIRROR')
_m.use_axis = (True, True, False)

# ---- collection membership
col_collection.objects.link(ob_cushion_bottom)
col_collection.objects.link(ob_chair_body)
col_collection.objects.link(ob_cushion_back)
col_collection.objects.link(ob_chair_leg3)

# ---- scene / render settings (as saved in the file)
scene.frame_start = 1; scene.frame_end = 250; scene.frame_set(0)
scene.render.engine = 'BLENDER_EEVEE_NEXT'
scene.view_settings.view_transform = 'Standard'
bpy.context.view_layer.update()

# ---- added for rendering (the .blend has no active camera and no usable light): camera, sun
cam_auto = bpy.data.cameras.new('AutoCamera')
cam_auto.lens = 50.0
cam_auto.sensor_width = 36.0
cam_auto.clip_end = 1000.0
ob_auto_camera = bpy.data.objects.new('AutoCamera', cam_auto)
scene.collection.objects.link(ob_auto_camera)
ob_auto_camera.location = (6.93686, -8.35534, 7.09374)
ob_auto_camera.rotation_euler = (1.09748, -7.21219e-08, 0.694738)
scene.camera = ob_auto_camera
light_auto_sun = bpy.data.lights.new('AutoSun', 'SUN')
light_auto_sun.energy = 3.0
light_auto_sun.angle = 0.0523599
ob_auto_sun = bpy.data.objects.new('AutoSun', light_auto_sun)
scene.collection.objects.link(ob_auto_sun)
ob_auto_sun.rotation_euler = (0.872665, 0.174533, 0.523599)
bpy.context.view_layer.update()

